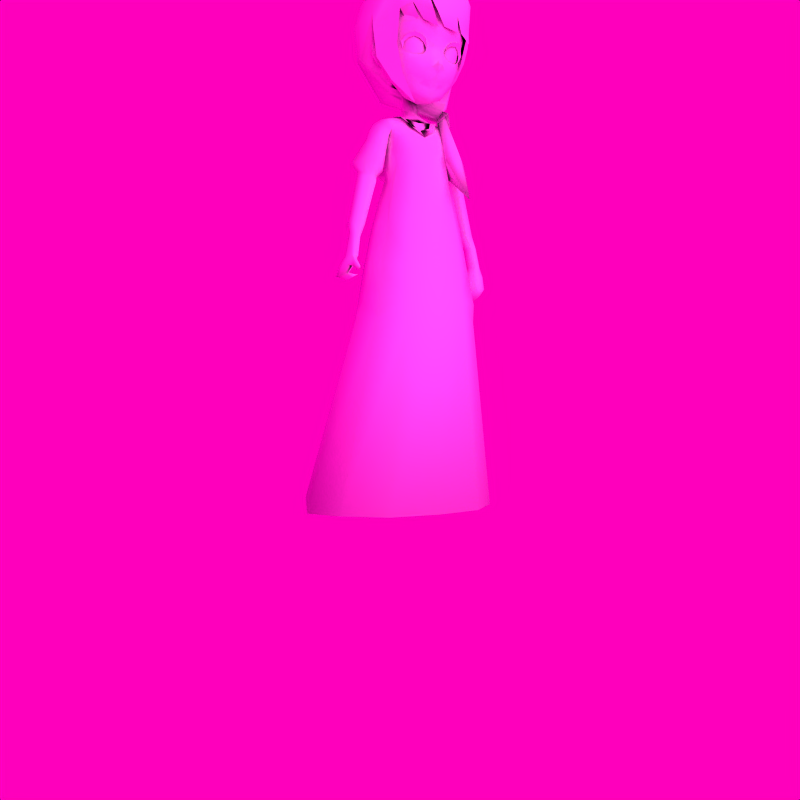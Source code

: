 # Source: char.blend  (saved by Blender 2.59.0; exported with 4.5.12 LTS)
import bpy
from mathutils import Matrix  # noqa: F401  (used for matrix-valued properties, if any)

bpy.ops.wm.read_factory_settings(use_empty=True)
scene = bpy.context.scene
scene.name = 'Scene'

# ---- collections
col_collection_1 = bpy.data.collections.new('Collection 1'); scene.collection.children.link(col_collection_1)
col_collection_2 = bpy.data.collections.new('Collection 2'); scene.collection.children.link(col_collection_2)
col_collection_2.hide_render = True
col_collection_2.hide_viewport = True

# ---- materials (node trees are filled in below, after node groups)
mat_head = bpy.data.materials.new('head')
mat_head.alpha_threshold = 0.0
mat_head.preview_render_type = 'FLAT'
mat_head.diffuse_color = (1.0, 1.0, 1.0, 1.0)
mat_head.roughness = 0.5
mat_head.specular_intensity = 0.0
mat_head.line_color = (0.0, 0.0, 0.0, 1.0)

# ---- material node trees

# ---- world
world_world = bpy.data.worlds.new('World'); scene.world = world_world
world_world.color = (1.0, 0.0, 0.7388)
world_world.use_sun_shadow = False
world_world.sun_shadow_jitter_overblur = 0.0
world_world.cycles.sampling_method = 'MANUAL'
world_world.cycles.sample_map_resolution = 256

# ---- cameras
cam_camera = bpy.data.cameras.new('Camera')
cam_camera.passepartout_alpha = 0.2
cam_camera.clip_end = 99.9
cam_camera.lens = 35.0
cam_camera.ortho_scale = 7.314
cam_camera.display_size = 1.02
cam_camera.show_limits = True
cam_camera.show_passepartout = False
cam_camera.show_safe_areas = True
cam_camera.dof.focus_distance = 0.0
cam_camera.dof.aperture_fstop = 128.0

# ---- lights
light_lamp_002 = bpy.data.lights.new('Lamp.002', 'SUN')
light_lamp_002.transmission_factor = 0.0
light_lamp_002.angle = 1.571
light_lamp_002.energy = 1.0
light_lamp_002.shadow_buffer_clip_start = 0.5
light_lamp_002.shadow_soft_size = 1.0
light_lamp_002.shadow_cascade_max_distance = 1000.0
light_lamp_002.cycles.use_multiple_importance_sampling = False

# ---- meshes
me_player = bpy.data.meshes.new('player')
me_player.from_pydata([(18.94, -1.072, -1.795), (19.07, -0.9486, -1.887), (18.77, -1.052, -1.924), (18.85, -1.08, -1.814), (19.01, -1.026, -1.816), (18.77, -1.03, -1.927), (18.81, -1.035, -1.882), (18.86, -1.04, -1.846), (18.93, -1.031, -1.833), (18.98, -0.9974, -1.852), (19.02, -0.9629, -1.892), (19.02, -0.94, -1.956), (18.99, -0.948, -1.994), (18.77, -1.027, -1.972), (18.8, -1.022, -2.006), (19.04, -0.9356, -1.958), (18.64, -1.15, -1.762), (18.64, -1.184, -1.332), (18.64, -1.097, -2.024), (18.64, -1.124, -2.081), (18.64, -1.054, -2.298), (18.64, -0.613, -2.439), (19.16, -0.6974, -1.822), (19.18, -0.5731, -1.837), (19.04, -0.5566, -2.161), (18.87, -0.6936, -2.391), (19.21, -0.7851, -1.58), (18.98, -1.123, -1.54), (18.64, -1.198, -1.579), (19.07, -0.4226, -2.017), (18.84, -0.4566, -2.227), (18.79, -0.5487, -2.363), (18.64, -1.073, -2.249), (18.94, -0.9252, -2.229), (18.77, -0.9683, -2.324), (18.83, -0.9341, -2.321), (18.94, -0.974, -2.014), (18.75, -1.034, -1.918), (18.95, -1.062, -1.791), (18.73, -1.002, -2.31), (18.77, -1.015, -2.281), (18.71, -0.987, -2.35), (19.04, -0.7023, -2.201), (18.87, -0.7805, -2.405), (18.78, -0.9381, -2.357), (18.74, -0.9692, -2.338), (18.82, -0.9114, -2.381), (18.82, -1.072, -1.819), (18.85, -1.008, -2.02), (18.96, -1.091, -1.687), (18.83, -1.043, -2.07), (18.98, -0.9604, -2.08), (19.08, -0.8573, -2.026), (19.13, -0.8129, -1.85), (19.1, -0.9468, -1.701), (18.73, -1.074, -2.048), (18.81, -1.038, -2.198), (18.73, -1.091, -2.169), (19.17, -0.873, -1.389), (18.98, -1.116, -1.363), (18.74, -1.052, -1.973), (19.19, -0.6231, -2.048), (19.19, -0.586, -2.036), (19.27, -0.6069, -1.852), (19.28, -0.6416, -1.851), (19.25, -0.6026, -1.956), (19.25, -0.5722, -1.952), (19.15, -0.5135, -1.93), (19.23, -0.6819, -1.794), (19.23, -0.636, -1.794), (19.14, -0.5723, -2.051), (19.14, -0.6604, -2.08), (19.19, -0.6443, -1.951), (19.0, -0.8319, -2.226), (18.85, -0.8549, -2.399), (18.64, -0.9182, -2.499), (19.12, -0.6907, -1.959), (19.06, -0.9469, -1.818), (18.67, -1.157, -2.155), (18.61, -1.157, -2.155), (18.16, -0.6907, -1.959), (18.43, -0.8549, -2.399), (18.28, -0.8319, -2.226), (18.1, -0.6443, -1.951), (18.14, -0.6604, -2.08), (18.14, -0.5723, -2.051), (18.05, -0.636, -1.794), (18.05, -0.6819, -1.794), (18.13, -0.5135, -1.93), (18.03, -0.5722, -1.952), (18.03, -0.6026, -1.956), (18.01, -0.6416, -1.851), (18.01, -0.6069, -1.852), (18.09, -0.586, -2.036), (18.09, -0.6231, -2.048), (18.64, -1.079, -1.964), (18.54, -1.052, -1.973), (18.31, -1.116, -1.363), (18.11, -0.873, -1.389), (18.56, -1.091, -2.169), (18.47, -1.038, -2.198), (18.55, -1.074, -2.048), (18.18, -0.9468, -1.701), (18.15, -0.8129, -1.85), (18.21, -0.8573, -2.026), (18.31, -0.9604, -2.08), (18.45, -1.043, -2.07), (18.32, -1.091, -1.687), (18.43, -1.008, -2.02), (18.47, -1.072, -1.819), (18.23, -0.9469, -1.818), (18.64, -0.949, -2.458), (18.46, -0.9114, -2.381), (18.54, -0.9692, -2.338), (18.5, -0.9381, -2.357), (18.64, -0.8914, -2.521), (18.41, -0.7805, -2.405), (18.25, -0.7023, -2.201), (18.64, -0.849, -2.522), (18.64, -0.9747, -2.397), (18.58, -0.987, -2.35), (18.51, -1.015, -2.281), (18.55, -1.002, -2.31), (18.33, -1.062, -1.791), (18.54, -1.034, -1.906), (18.34, -0.974, -2.014), (18.46, -0.9341, -2.321), (18.51, -0.9683, -2.324), (18.34, -0.9252, -2.229), (18.64, -1.093, -2.212), (18.64, -1.002, -2.354), (18.5, -0.5487, -2.363), (18.45, -0.4566, -2.227), (18.21, -0.4226, -2.017), (18.3, -1.123, -1.54), (18.07, -0.7851, -1.58), (18.42, -0.6781, -2.391), (18.24, -0.5566, -2.161), (18.64, -1.165, -2.15), (18.1, -0.5731, -1.837), (18.12, -0.6974, -1.822), (18.64, -1.086, -1.911), (18.48, -1.022, -2.006), (18.51, -1.027, -1.972), (18.3, -0.948, -1.994), (18.26, -0.94, -1.956), (18.26, -0.9629, -1.892), (18.3, -0.9974, -1.852), (18.35, -1.031, -1.833), (18.42, -1.04, -1.846), (18.48, -1.035, -1.882), (18.51, -1.03, -1.927), (18.25, -0.9356, -1.958), (18.27, -1.026, -1.816), (18.43, -1.08, -1.814), (18.51, -1.052, -1.924), (18.22, -0.9486, -1.887), (18.34, -1.072, -1.795), (18.25, -0.9311, -1.913), (18.56, -1.002, -1.995), (18.46, -1.02, -1.926), (18.46, -1.004, -2.024), (18.49, -1.033, -1.84), (18.25, -0.9519, -1.843), (18.26, -0.9103, -1.984), (18.24, -0.8961, -1.897), (18.35, -1.028, -1.812), (18.54, -0.9953, -1.929), (18.34, -0.9644, -2.029), (18.36, -1.005, -1.925), (18.51, -1.003, -2.01), (18.31, -0.974, -1.919), (18.98, -0.974, -1.919), (18.77, -1.003, -2.01), (18.93, -1.005, -1.925), (18.94, -0.9644, -2.029), (18.74, -0.9953, -1.929), (18.93, -1.028, -1.812), (19.05, -0.8961, -1.897), (19.02, -0.9103, -1.984), (19.04, -0.9519, -1.843), (18.8, -1.033, -1.84), (18.82, -1.004, -2.024), (18.82, -1.013, -1.926), (18.73, -1.002, -1.995), (19.03, -0.9311, -1.888), (18.72, -0.3759, -2.453), (18.78, -0.4709, -2.133), (18.74, -0.5323, -2.23), (18.76, -0.3318, -2.594), (18.77, -0.4545, -2.571), (18.75, -0.5722, -2.585), (18.82, -0.3337, -2.654), (18.73, -0.4711, -2.488), (18.64, -0.2479, -2.64), (18.64, -0.3056, -2.453), (18.55, -0.4711, -2.488), (18.64, -0.5747, -2.527), (18.54, -0.5722, -2.585), (18.52, -0.4545, -2.571), (18.64, -0.6335, -2.605), (18.53, -0.3318, -2.594), (18.64, -0.5752, -2.246), (18.54, -0.5323, -2.23), (18.5, -0.4709, -2.133), (18.64, -0.3048, -2.603), (18.57, -0.3759, -2.453), (18.47, -0.3337, -2.654), (18.64, -0.7066, -2.791), (18.64, -0.7893, -2.886), (18.64, -0.6693, -2.684), (18.47, -0.6252, -2.647), (18.64, -1.011, -0.8969), (18.64, -0.06749, -0.9579), (18.64, -1.186, -1.06), (18.64, -0.3099, -0.7899), (18.64, -0.8721, -0.7951), (18.17, -0.002763, -1.519), (18.16, -1.037, -1.56), (17.95, -0.4348, -1.519), (18.22, -0.04701, -1.261), (18.1, -0.9785, -1.261), (18.01, -0.8045, -1.261), (18.32, -0.1728, -0.966), (18.24, -1.022, -1.036), (18.11, -0.8421, -1.024), (18.41, -0.3733, -0.8013), (18.41, -0.9139, -0.8833), (18.35, -0.8423, -0.8447), (17.99, -0.6941, -1.679), (18.03, -0.2911, -1.261), (18.46, 0.04853, -1.261), (18.52, -0.0747, -0.9603), (18.41, 0.1173, -1.519), (18.26, -1.153, -1.507), (18.3, -1.189, -1.313), (18.36, -1.131, -1.059), (18.54, -0.9841, -0.897), (18.17, -0.3456, -0.9779), (17.97, -0.2411, -1.519), (17.98, -0.6933, -1.519), (18.49, -1.263, -1.619), (19.37, -0.4377, -3.527), (19.23, -0.4498, -3.56), (19.32, -0.4239, -3.347), (19.18, -0.5408, -3.467), (19.2, -0.4364, -3.475), (19.25, -0.3896, -3.487), (19.35, -0.4249, -3.439), (19.17, -0.6905, -3.282), (19.07, -0.5281, -3.305), (19.1, -0.3575, -3.315), (19.18, -0.2907, -3.302), (19.37, -0.3272, -3.255), (19.44, -0.4658, -3.221), (19.38, -0.6174, -3.231), (19.26, -0.6896, -3.259), (19.03, -0.6814, -2.749), (19.05, -0.6107, -2.687), (19.06, -0.4645, -2.655), (19.09, -0.2995, -2.766), (19.18, -0.3354, -2.837), (19.21, -0.4383, -2.807), (19.17, -0.5743, -2.791), (19.1, -0.647, -2.798), (19.28, -0.4115, -3.577), (19.17, -0.4351, -3.385), (19.23, -0.3981, -3.371), (19.05, -0.6523, -2.893), (19.0, -0.5157, -2.869), (19.01, -0.3863, -2.881), (19.11, -0.3301, -2.918), (19.2, -0.3575, -2.928), (19.25, -0.4589, -2.932), (19.2, -0.5765, -2.909), (19.12, -0.6355, -2.889), (19.03, -0.6761, -2.829), (19.02, -0.5123, -2.952), (19.05, -0.4235, -2.96), (19.04, -0.305, -2.884), (19.13, -0.3131, -2.775), (19.13, -0.4141, -2.703), (19.1, -0.5699, -2.725), (19.07, -0.6629, -2.759), (19.22, -0.6304, -3.453), (19.4, -0.5073, -3.414), (19.36, -0.5776, -3.42), (19.29, -0.6231, -3.435), (19.36, -0.6271, -3.99), (19.35, -0.5501, -4.007), (19.37, -0.4789, -4.012), (19.4, -0.4534, -4.008), (19.49, -0.4744, -3.985), (19.52, -0.524, -3.97), (19.49, -0.5839, -3.97), (19.42, -0.6178, -3.981), (19.35, -0.5619, -3.36), (19.39, -0.494, -3.337), (19.35, -0.4225, -3.329), (19.28, -0.5974, -3.372), (19.21, -0.6097, -3.389), (19.22, -0.3771, -3.342), (19.16, -0.5222, -3.389), (19.16, -0.4312, -3.372), (18.98, -0.6809, -2.75), (19.47, -0.6691, -4.379), (19.56, -0.6533, -4.379), (19.57, -0.5006, -4.379), (19.47, -0.5048, -4.379), (19.51, -0.686, -4.379), (19.51, -0.4779, -4.379), (19.58, -0.5801, -4.379), (19.45, -0.5894, -4.379), (19.43, -0.6419, -4.149), (19.48, -0.6546, -4.138), (19.52, -0.5118, -4.135), (19.47, -0.4915, -4.149), (19.43, -0.5207, -4.157), (19.41, -0.581, -4.157), (19.52, -0.6256, -4.13), (19.54, -0.5708, -4.129), (18.95, -0.6048, -2.657), (18.94, -0.4575, -2.609), (18.97, -0.3067, -2.684), (19.01, -0.3544, -3.004), (19.01, -0.5156, -3.082), (19.02, -0.694, -2.946), (18.82, -0.3337, -2.647), (18.85, -0.4575, -2.606), (18.98, -0.2619, -2.863), (18.77, -0.6906, -2.737), (19.36, -0.5872, -4.893), (19.12, -0.3227, -3.977), (19.18, -0.5622, -4.001), (19.15, -0.8099, -3.982), (19.28, -0.1674, -5.101), (19.43, -0.5284, -5.101), (19.32, -0.8481, -5.101), (19.2, -0.2461, -4.511), (19.03, -1.065, -5.101), (18.89, 0.03679, -5.101), (18.85, -0.03205, -4.893), (18.85, -0.08735, -4.511), (18.91, -0.228, -3.988), (18.85, -0.2455, -3.08), (18.87, -0.8052, -2.902), (18.95, -0.9913, -3.959), (19.0, -1.031, -4.511), (19.0, -1.074, -4.893), (18.84, -0.7046, -2.756), (18.87, -0.927, -3.298), (19.01, -0.7531, -3.252), (19.0, -0.5745, -3.462), (18.97, -0.4208, -3.318), (18.83, -0.3262, -3.347), (18.88, -0.8921, -3.091), (19.04, -0.7358, -3.091), (18.82, -0.6252, -2.647), (18.52, -0.6906, -2.737), (18.64, -0.2479, -2.633), (18.41, -0.8921, -3.091), (18.24, -0.7358, -3.091), (18.64, -0.9136, -3.067), (18.64, -0.3517, -3.297), (18.46, -0.3262, -3.347), (18.31, -0.4208, -3.318), (18.28, -0.5745, -3.462), (18.28, -0.7531, -3.252), (18.42, -0.927, -3.298), (18.64, -0.9234, -3.216), (18.44, -0.7046, -2.756), (18.28, -1.074, -4.893), (18.33, -0.9913, -3.959), (18.42, -0.8052, -2.902), (18.44, -0.2455, -3.08), (18.38, -0.228, -3.988), (18.43, -0.03205, -4.893), (18.39, 0.03679, -5.101), (18.25, -1.065, -5.101), (18.64, -1.089, -4.511), (18.08, -0.2461, -4.511), (18.64, -1.116, -5.101), (17.97, -0.8481, -5.101), (17.86, -0.5284, -5.101), (18.01, -0.1674, -5.101), (18.64, 0.0695, -5.101), (18.64, -1.046, -3.951), (18.13, -0.8099, -3.982), (18.1, -0.5622, -4.001), (18.16, -0.3227, -3.977), (18.64, -0.2359, -3.986), (18.64, -0.2641, -3.017), (18.03, -0.2117, -4.893), (17.98, -0.8772, -4.893), (18.64, -1.131, -4.893), (18.44, -0.4575, -2.606), (18.47, -0.3337, -2.647), (18.27, -0.694, -2.949), (18.28, -0.5156, -3.082), (18.28, -0.3544, -3.006), (18.33, -0.6048, -2.66), (17.91, -0.4377, -3.527), (18.05, -0.4498, -3.56), (17.96, -0.4239, -3.347), (18.11, -0.5408, -3.467), (18.09, -0.4364, -3.475), (18.03, -0.3896, -3.487), (17.94, -0.4249, -3.439), (18.12, -0.6905, -3.282), (18.21, -0.5281, -3.305), (18.18, -0.3575, -3.315), (18.11, -0.2907, -3.302), (17.92, -0.3272, -3.255), (17.84, -0.4658, -3.221), (17.91, -0.6174, -3.231), (18.02, -0.6896, -3.259), (18.25, -0.6814, -2.749), (18.24, -0.6107, -2.687), (18.22, -0.4645, -2.655), (18.2, -0.2995, -2.766), (18.11, -0.3354, -2.837), (18.08, -0.4383, -2.807), (18.12, -0.5743, -2.791), (18.18, -0.647, -2.798), (18.01, -0.4115, -3.577), (18.11, -0.4351, -3.385), (18.06, -0.3981, -3.371), (18.23, -0.6523, -2.893), (18.28, -0.5157, -2.869), (18.28, -0.3863, -2.881), (18.18, -0.3301, -2.918), (18.08, -0.3575, -2.928), (18.03, -0.4589, -2.932), (18.08, -0.5765, -2.909), (18.16, -0.6355, -2.889), (18.25, -0.6761, -2.829), (18.27, -0.5123, -2.952), (18.23, -0.4235, -2.96), (18.24, -0.305, -2.884), (18.15, -0.3131, -2.775), (18.15, -0.4141, -2.703), (18.18, -0.5699, -2.725), (18.21, -0.6629, -2.759), (18.07, -0.6304, -3.453), (17.88, -0.5073, -3.414), (17.92, -0.5776, -3.42), (17.99, -0.6231, -3.435), (17.92, -0.6271, -3.99), (17.91, -0.4789, -4.012), (17.89, -0.4534, -4.008), (17.8, -0.4744, -3.985), (17.76, -0.524, -3.97), (17.79, -0.5839, -3.97), (17.86, -0.6178, -3.981), (17.93, -0.5619, -3.36), (17.89, -0.494, -3.337), (17.94, -0.4225, -3.329), (18.0, -0.5974, -3.372), (18.08, -0.6097, -3.389), (18.06, -0.3771, -3.342), (18.13, -0.5222, -3.389), (18.13, -0.4312, -3.372), (18.31, -0.6809, -2.753), (18.3, -0.2619, -2.865), (18.31, -0.3067, -2.686), (18.34, -0.4575, -2.609), (17.81, -0.6546, -4.138), (17.76, -0.5118, -4.135), (17.77, -0.6256, -4.13), (17.75, -0.5708, -4.129), (19.29, -0.5753, -4.511), (19.25, -0.8336, -4.511), (18.64, -0.09571, -4.511), (18.29, -1.031, -4.511), (18.03, -0.8336, -4.511), (17.99, -0.5753, -4.511), (18.43, -0.08735, -4.511), (19.25, -0.2117, -4.893), (19.31, -0.8772, -4.893), (18.64, -0.0401, -4.893), (17.92, -0.5872, -4.893), (18.53, -1.263, -1.598), (19.3, -0.6933, -1.519), (19.31, -0.2414, -1.519), (19.12, -0.347, -0.9709), (18.74, -0.9841, -0.897), (18.92, -1.131, -1.059), (18.98, -1.207, -1.313), (18.83, -1.227, -1.586), (18.77, -0.0747, -0.9603), (18.82, 0.04853, -1.261), (18.88, 0.1173, -1.519), (19.26, -0.2919, -1.261), (19.29, -0.772, -1.679), (18.93, -0.8423, -0.8447), (18.87, -0.9139, -0.8833), (18.87, -0.375, -0.7927), (19.17, -0.8421, -1.024), (19.04, -1.022, -1.036), (18.97, -0.1728, -0.966), (19.27, -0.8045, -1.261), (19.19, -0.9785, -1.261), (19.06, -0.114, -1.261), (19.34, -0.4348, -1.519), (19.12, -1.037, -1.56), (19.12, -0.06976, -1.519), (18.64, 0.1696, -1.519), (18.64, 0.12, -1.261), (18.41, -1.248, -1.393), (18.41, -1.145, -1.669), (18.57, -1.209, -1.742), (18.68, -1.171, -1.706), (18.89, -1.153, -1.724), (18.24, -0.9974, -1.621), (18.35, -1.144, -1.664), (18.97, -1.095, -1.692), (19.15, -0.9974, -1.739), (18.1, -0.486, -2.061), (18.36, -0.5147, -2.095), (19.18, -0.5717, -2.061), (18.92, -0.5147, -2.095), (18.99, -0.6556, -2.472), (17.97, -0.4101, -1.968), (18.01, -0.2556, -1.879), (19.33, -0.2548, -1.882), (19.31, -0.4101, -1.968), (18.99, -0.6001, -2.611), (18.38, -0.4205, -2.205), (18.52, -0.3251, -2.216), (18.42, -0.3295, -2.259), (18.76, -0.4738, -2.358), (19.09, -0.5798, -2.332), (19.14, -0.5207, -2.377), (18.64, 0.204, -1.747), (18.03, -0.7088, -2.026), (18.18, -0.9395, -1.921), (19.1, -0.9819, -1.75), (19.26, -0.7324, -1.854), (18.02, -0.5034, -1.261), (18.14, -0.5606, -0.9906), (19.14, -0.5606, -0.9906), (19.26, -0.5034, -1.261), (18.95, -0.5872, -0.8118), (18.33, -0.5872, -0.8118), (18.12, -0.03048, -1.822), (18.37, 0.1509, -1.767), (18.92, 0.1509, -1.767), (19.16, -0.09747, -1.822), (19.15, -0.2831, -2.433), (18.87, 0.1057, -2.248), (18.45, -0.04574, -2.278), (18.94, -0.6281, -2.57), (19.03, -0.6281, -2.57), (17.87, -0.581, -4.157), (17.86, -0.5207, -4.157), (17.82, -0.4915, -4.149), (17.85, -0.6419, -4.149), (17.83, -0.5894, -4.379), (17.7, -0.5801, -4.379), (17.77, -0.4779, -4.379), (17.78, -0.686, -4.379), (17.81, -0.5048, -4.379), (17.72, -0.5006, -4.379), (17.73, -0.6533, -4.379), (17.81, -0.6691, -4.379), (17.93, -0.5501, -4.007), (18.8, -1.073, -1.854), (18.49, -1.073, -1.854), (17.79, -0.5894, -4.49), (17.74, -0.6691, -4.49), (17.72, -0.4595, -4.49), (17.78, -0.4864, -4.49), (17.73, -0.686, -4.49), (17.68, -0.6533, -4.49), (17.65, -0.5801, -4.49), (17.66, -0.4821, -4.49), (17.76, -0.8203, -4.524), (17.76, -0.8203, -4.569), (17.74, -0.8068, -4.563), (17.74, -0.8068, -4.518), (17.75, -0.7646, -4.448), (17.75, -0.7646, -4.535), (17.71, -0.7388, -4.523), (17.71, -0.7388, -4.436), (17.71, -0.592, -4.578), (17.67, -0.6992, -4.593), (17.7, -0.4501, -4.582), (17.67, -0.414, -4.594), (17.65, -0.7219, -4.603), (17.64, -0.678, -4.603), (17.62, -0.5794, -4.613), (17.63, -0.4445, -4.609), (17.77, -0.6499, -4.598), (17.78, -0.5878, -4.59), (17.77, -0.4792, -4.598), (17.76, -0.4582, -4.617), (17.76, -0.6631, -4.614), (17.74, -0.6376, -4.638), (17.73, -0.5805, -4.649), (17.74, -0.4759, -4.642), (17.83, -0.5201, -4.591), (17.83, -0.5841, -4.591), (17.83, -0.6438, -4.589), (19.61, -0.4379, -4.498), (19.51, -0.3978, -4.498), (19.63, -0.5787, -4.498), (19.43, -0.7046, -4.498), (19.5, -0.7345, -4.498), (19.43, -0.4453, -4.498), (19.4, -0.5952, -4.498), (19.59, -0.6767, -4.498), (19.51, -0.3978, -4.656), (19.61, -0.4379, -4.656), (19.63, -0.5787, -4.711), (19.5, -0.7661, -4.656), (19.43, -0.7363, -4.656), (19.43, -0.4453, -4.656), (19.4, -0.5952, -4.711), (19.59, -0.7083, -4.656), (19.51, -0.7223, -4.74), (19.52, -0.5869, -4.795), (19.52, -0.4416, -4.74), (18.99, -1.01, -3.078), (19.16, -0.8812, -3.197), (18.82, -0.991, -3.197), (18.99, -0.7509, -3.335), (18.99, -1.246, -3.704), (19.17, -0.6984, -2.066), (19.09, -0.8835, -2.015), (18.27, -0.9173, -2.243), (18.19, -0.7883, -2.295), (18.42, -0.944, -2.57), (19.06, -0.6327, -2.241), (18.32, -0.1741, -2.823), (18.64, -0.2337, -2.813), (18.97, -0.1741, -2.823), (18.86, -0.005892, -3.159), (18.64, -0.1837, -3.149), (18.43, -0.005892, -3.159), (18.64, 0.02349, -3.287), (18.64, -0.004196, -3.349), (18.37, -0.03923, -3.196), (18.92, -0.03923, -3.196), (19.02, -0.1975, -2.78), (18.26, -0.1975, -2.78), (18.64, -0.2681, -2.99), (18.64, -0.1776, -3.265), (18.64, -0.07486, -3.331), (19.09, -0.6768, -2.66), (18.89, -0.6768, -2.66), (18.99, -0.5946, -2.69), (18.99, -0.7939, -2.543), (18.43, -0.3241, -2.638), (18.4, -0.4455, -2.589), (18.49, -0.7748, -2.794), (18.9, -0.6454, -2.637), (18.79, -0.7748, -2.794), (18.89, -0.4455, -2.589), (18.85, -0.3241, -2.638), (18.38, -0.6454, -2.637), (18.64, -0.805, -2.898), (18.64, -0.4233, -2.113), (18.64, 0.8902, -7.313), (17.64, 0.4877, -7.313), (17.4, -0.1258, -7.434), (17.57, -0.6692, -7.41), (18.64, -1.124, -7.41), (18.02, -1.038, -7.41), (18.25, 0.8346, -7.313), (19.04, 0.8346, -7.313), (19.26, -1.038, -7.41), (19.71, -0.6692, -7.41), (19.88, -0.1258, -7.434), (19.64, 0.4877, -7.313), (18.64, -0.2097, -0.5827), (18.64, -1.085, -0.5827), (18.4, -0.2887, -0.5827), (18.34, -0.9525, -0.5827), (18.25, -0.7918, -0.5827), (18.55, -0.2227, -0.5827), (18.46, -1.038, -0.5827), (18.29, -0.4236, -0.5827), (18.99, -0.4246, -0.5827), (18.83, -1.038, -0.5827), (18.73, -0.2227, -0.5827), (19.03, -0.7918, -0.5827), (18.95, -0.9525, -0.5827), (18.88, -0.2887, -0.5827), (18.24, -0.5831, -0.5827), (19.05, -0.5831, -0.5827), (19.13, -0.5703, -0.4961), (18.16, -0.5703, -0.4961), (18.93, -0.2177, -0.4961), (19.01, -1.013, -0.4961), (19.11, -0.8204, -0.4961), (18.75, -0.1386, -0.4961), (18.86, -1.115, -0.4961), (19.06, -0.3805, -0.4961), (18.22, -0.3792, -0.4961), (18.42, -1.115, -0.4961), (18.53, -0.1386, -0.4961), (18.17, -0.8204, -0.4961), (18.28, -1.013, -0.4961), (18.35, -0.2177, -0.4961), (18.64, -1.172, -0.4961), (18.64, -0.1231, -0.4961), (18.64, -0.1927, -0.4961), (18.64, -1.102, -0.4961), (18.39, -0.2748, -0.4961), (18.32, -0.9644, -0.4961), (18.23, -0.7974, -0.4961), (18.55, -0.2062, -0.4961), (18.45, -1.053, -0.4961), (18.28, -0.4149, -0.4961), (19.01, -0.416, -0.4961), (18.83, -1.053, -0.4961), (18.74, -0.2062, -0.4961), (19.05, -0.7974, -0.4961), (18.96, -0.9644, -0.4961), (18.89, -0.2748, -0.4961), (18.22, -0.5806, -0.4961), (19.06, -0.5806, -0.4961)], [], [(152, 144, 145), (12, 15, 11), (142, 106, 101), (55, 50, 14), (50, 48, 14), (142, 108, 106), (142, 101, 96), (60, 55, 14), (5, 2, 13), (155, 151, 143), (113, 120, 122), (127, 113, 122), (45, 39, 41), (130, 20, 122, 120), (130, 41, 39, 20), (45, 34, 39), (146, 156, 152, 145), (25, 118, 21, 31), (65, 66, 63, 64), (77, 54, 49, 38), (24, 25, 31, 30), (27, 26, 58, 59), (59, 17, 28, 27), (25, 43, 115, 118), (39, 40, 32, 20), (119, 44, 45, 41), (55, 60, 95, 18), (34, 35, 40, 39), (48, 50, 51, 36), (141, 37, 47, 16), (119, 41, 130), (43, 25, 24, 42), (30, 29, 24), (115, 43, 74, 75), (43, 42, 73, 74), (45, 44, 35, 34), (33, 35, 44, 46), (111, 46, 44, 119), (56, 33, 51, 50), (76, 22, 53, 52), (54, 53, 22, 26), (49, 54, 26, 27), (19, 57, 55, 18), (56, 57, 32, 40), (33, 56, 40, 35), (32, 57, 129), (57, 56, 50, 55), (49, 27, 28, 16), (141, 95, 60, 37), (16, 47, 38, 49), (42, 24, 70, 71), (67, 23, 69), (23, 22, 68, 69), (22, 76, 72, 68), (61, 62, 66, 65), (24, 67, 70), (24, 29, 67), (69, 68, 64, 63), (67, 69, 63, 66), (70, 67, 66, 62), (71, 70, 62, 61), (65, 64, 68, 72), (65, 72, 71, 61), (72, 76, 42, 71), (52, 51, 33, 73), (74, 73, 33, 46), (75, 74, 46, 111), (42, 76, 52, 73), (7, 8, 38), (7, 38, 47), (6, 7, 47), (6, 47, 37), (5, 6, 37), (13, 37, 60), (13, 5, 37), (13, 60, 14), (12, 51, 52), (12, 36, 51), (9, 77, 38), (8, 9, 38), (9, 10, 77), (11, 52, 53), (11, 12, 52), (11, 53, 77), (10, 11, 77), (53, 54, 77), (566, 2, 5, 6), (1, 4, 9, 10), (4, 0, 8, 9), (0, 3, 7, 8), (57, 19, 78), (78, 19, 138), (78, 129, 57), (138, 129, 78), (138, 79, 129), (79, 99, 129), (79, 138, 19), (99, 79, 19), (157, 148, 149, 154), (148, 157, 153, 147), (156, 146, 147, 153), (567, 150, 151, 155), (103, 110, 102), (146, 110, 145), (145, 110, 103), (145, 104, 144), (145, 103, 104), (147, 110, 146), (148, 123, 147), (147, 123, 110), (144, 105, 125), (144, 104, 105), (143, 142, 96), (143, 124, 151), (143, 96, 124), (151, 124, 150), (150, 124, 109), (150, 109, 149), (149, 109, 123), (149, 123, 148), (117, 82, 104, 80), (75, 111, 112, 81), (81, 112, 128, 82), (104, 82, 128, 105), (83, 84, 117, 80), (90, 94, 84, 83), (90, 83, 87, 91), (84, 94, 93, 85), (85, 93, 89, 88), (88, 89, 92, 86), (86, 92, 91, 87), (137, 88, 133), (137, 85, 88), (94, 90, 89, 93), (140, 87, 83, 80), (139, 86, 87, 140), (88, 86, 139), (117, 84, 85, 137), (16, 107, 123, 109), (141, 124, 96, 95), (107, 16, 28, 134), (99, 101, 106, 100), (32, 129, 99), (128, 126, 121, 100), (100, 121, 32, 99), (19, 18, 101, 99), (107, 134, 135, 102), (102, 135, 140, 103), (80, 104, 103, 140), (100, 106, 105, 128), (111, 119, 114, 112), (128, 112, 114, 126), (113, 127, 126, 114), (116, 81, 82, 117), (115, 75, 81, 116), (132, 137, 133), (116, 117, 137, 136), (119, 130, 120), (141, 16, 109, 124), (108, 125, 105, 106), (127, 122, 121, 126), (101, 18, 95, 96), (119, 120, 113, 114), (122, 20, 32, 121), (136, 118, 115, 116), (97, 134, 28, 17), (134, 97, 98, 135), (137, 132, 131, 136), (110, 123, 107, 102), (90, 91, 92, 89), (136, 131, 21, 118), (158, 163, 165), (164, 158, 165), (160, 167, 162), (160, 169, 161), (169, 168, 161), (166, 169, 160), (166, 160, 162), (167, 160, 159), (169, 164, 168), (166, 163, 169), (161, 170, 160), (170, 159, 160), (169, 171, 164), (171, 158, 164), (158, 171, 163), (171, 169, 163), (172, 180, 174), (185, 180, 172), (179, 185, 172), (174, 179, 172), (173, 183, 184), (182, 183, 173), (177, 174, 180), (174, 175, 179), (176, 184, 183), (177, 181, 183), (177, 183, 174), (174, 182, 175), (183, 182, 174), (183, 181, 176), (178, 185, 179), (185, 178, 180), (197, 193, 187, 188), (200, 210, 357, 191), (192, 189, 190, 328), (191, 357, 328, 190), (194, 205, 189, 192), (200, 191, 193, 197), (191, 190, 186, 193), (195, 186, 190, 189), (205, 195, 189), (197, 188, 202), (193, 186, 187), (196, 204, 206), (197, 202, 203), (205, 201, 195), (195, 201, 199, 206), (198, 196, 206, 199), (200, 197, 196, 198), (194, 207, 201, 205), (198, 199, 395, 211), (207, 395, 199, 201), (200, 198, 211, 210), (197, 203, 204, 196), (209, 208, 330), (208, 210, 357, 330), (208, 358, 211, 210), (209, 358, 208), (220, 223, 232, 231), (508, 214, 236, 235), (221, 224, 225, 222), (223, 226, 215, 232), (214, 212, 237, 236), (224, 227, 228, 225), (231, 507, 506, 233), (232, 213, 507, 231), (235, 221, 218, 234), (236, 224, 221, 235), (237, 227, 224, 236), (216, 228, 227, 237), (220, 230, 238, 223), (239, 230, 220, 217), (217, 220, 231, 233), (241, 508, 235), (234, 241, 235), (248, 285, 242), (242, 265, 247, 248), (246, 247, 265, 243), (245, 246, 243), (245, 266, 246), (266, 267, 247, 246), (267, 244, 248, 247), (244, 285, 248), (300, 299, 256, 249), (249, 250, 302, 300), (250, 251, 303, 302), (251, 252, 301, 303), (252, 253, 298, 301), (253, 254, 297, 298), (254, 255, 296, 297), (255, 256, 299, 296), (304, 326, 276, 257), (321, 304, 257, 258), (258, 259, 322, 321), (323, 322, 259, 260), (329, 323, 260, 279), (279, 261, 272, 271), (261, 262, 273, 272), (262, 263, 274, 273), (263, 264, 275, 274), (264, 276, 268, 275), (295, 288, 313, 314), (288, 289, 318, 313), (289, 290, 317, 318), (290, 291, 316, 317), (291, 292, 315, 316), (292, 293, 320, 315), (293, 294, 319, 320), (294, 295, 314, 319), (249, 256, 275, 268), (268, 269, 250, 249), (269, 270, 251, 250), (270, 271, 252, 251), (271, 272, 253, 252), (272, 273, 254, 253), (273, 274, 255, 254), (274, 275, 256, 255), (283, 276, 264), (276, 277, 269, 268), (277, 278, 270, 269), (278, 279, 271, 270), (279, 280, 261), (280, 281, 262, 261), (281, 282, 263, 262), (282, 283, 264, 263), (299, 300, 284, 287), (300, 302, 245, 284), (302, 303, 266, 245), (303, 301, 267, 266), (301, 298, 244, 267), (298, 297, 285, 244), (297, 296, 286, 285), (296, 299, 287, 286), (287, 284, 288, 295), (284, 245, 289, 288), (245, 243, 290, 289), (243, 265, 291, 290), (292, 291, 265, 242), (242, 285, 293, 292), (285, 286, 294, 293), (286, 287, 295, 294), (258, 257, 283, 282), (259, 258, 282, 281), (260, 259, 281, 280), (279, 260, 280), (257, 276, 283), (326, 325, 277, 276), (324, 329, 279, 278), (325, 324, 278, 277), (305, 309, 314, 313), (307, 310, 316, 315), (308, 312, 318, 317), (306, 311, 320, 319), (309, 306, 319, 314), (310, 308, 317, 316), (311, 307, 315, 320), (312, 305, 313, 318), (348, 478, 471, 347), (357, 321, 322, 328), (328, 322, 323, 327), (342, 338, 477, 341), (331, 477, 338, 470), (478, 331, 470, 471), (329, 635, 327, 323), (345, 326, 304, 349), (344, 324, 353, 354), (356, 325, 326), (355, 326, 345), (341, 477, 335, 340), (336, 335, 477, 331), (337, 336, 331, 478), (348, 339, 337, 478), (479, 341, 340, 385), (472, 342, 341, 479), (391, 344, 354, 363), (634, 635, 344, 391), (355, 369, 350), (394, 348, 347, 379), (381, 339, 348, 394), (349, 304, 321, 357), (386, 346, 350, 369), (346, 334, 351, 350), (334, 333, 352, 351), (333, 332, 353, 352), (354, 353, 332, 343), (363, 354, 343, 390), (209, 355, 345), (356, 355, 351), (356, 352, 325), (351, 352, 356), (351, 355, 350), (356, 326, 355), (362, 355, 209), (355, 362, 369), (209, 345, 349, 330), (357, 330, 349), (329, 324, 344, 635), (463, 633, 374, 399), (211, 370, 358), (209, 358, 370, 373), (360, 369, 362), (362, 209, 360), (361, 360, 397), (367, 368, 360), (367, 361, 366), (361, 398, 366), (361, 367, 360), (209, 373, 360), (363, 390, 375, 364), (364, 375, 389, 365), (388, 366, 365, 389), (387, 367, 366, 388), (372, 368, 367, 387), (386, 369, 368, 372), (370, 211, 400, 462), (381, 394, 371, 378), (394, 379, 473, 371), (360, 368, 369), (634, 391, 374, 633), (391, 363, 364, 374), (472, 479, 376, 476), (479, 385, 377, 376), (371, 393, 382, 378), (382, 393, 480, 383), (383, 480, 392, 384), (376, 377, 384, 392), (360, 373, 397), (361, 397, 398), (374, 364, 365, 399), (373, 370, 462, 397), (463, 464, 396, 633), (393, 474, 475, 480), (480, 475, 380, 392), (476, 376, 392, 380), (395, 396, 464, 465), (211, 395, 465, 400), (371, 473, 474, 393), (407, 401, 444), (401, 407, 406, 424), (405, 402, 424, 406), (404, 402, 405), (404, 405, 425), (425, 405, 406, 426), (426, 406, 407, 403), (403, 407, 444), (458, 408, 415, 457), (408, 458, 460, 409), (409, 460, 461, 410), (410, 461, 459, 411), (411, 459, 456, 412), (412, 456, 455, 413), (413, 455, 454, 414), (414, 454, 457, 415), (462, 416, 435, 397), (400, 417, 416, 462), (417, 400, 465, 418), (464, 419, 418, 465), (463, 438, 419, 464), (438, 430, 431, 420), (420, 431, 432, 421), (421, 432, 433, 422), (422, 433, 434, 423), (423, 434, 427, 435), (453, 466, 556, 447), (447, 556, 553, 565), (565, 553, 554, 448), (448, 554, 555, 449), (449, 555, 467, 450), (450, 467, 469, 451), (451, 469, 468, 452), (452, 468, 466, 453), (408, 427, 434, 415), (427, 408, 409, 428), (428, 409, 410, 429), (429, 410, 411, 430), (430, 411, 412, 431), (431, 412, 413, 432), (432, 413, 414, 433), (433, 414, 415, 434), (442, 423, 435), (435, 427, 428, 436), (436, 428, 429, 437), (437, 429, 430, 438), (438, 420, 439), (439, 420, 421, 440), (440, 421, 422, 441), (441, 422, 423, 442), (457, 446, 443, 458), (458, 443, 404, 460), (460, 404, 425, 461), (461, 425, 426, 459), (459, 426, 403, 456), (456, 403, 444, 455), (455, 444, 445, 454), (454, 445, 446, 457), (446, 453, 447, 443), (443, 447, 565, 404), (404, 565, 448, 402), (402, 448, 449, 424), (450, 401, 424, 449), (401, 450, 451, 444), (444, 451, 452, 445), (445, 452, 453, 446), (417, 441, 442, 416), (418, 440, 441, 417), (419, 439, 440, 418), (438, 439, 419), (416, 442, 435), (397, 435, 436, 398), (399, 437, 438, 463), (398, 436, 437, 399), (332, 338, 342, 343), (338, 332, 333, 470), (470, 333, 334, 471), (471, 334, 346, 347), (343, 342, 472, 390), (347, 346, 386, 379), (379, 386, 372, 473), (390, 472, 476, 375), (473, 372, 387, 474), (474, 387, 388, 475), (475, 388, 389, 380), (375, 476, 380, 389), (213, 232, 215), (212, 216, 237), (212, 485, 216), (213, 215, 489), (488, 487, 481), (481, 487, 508), (505, 491, 490, 502), (483, 505, 502, 492), (502, 499, 484, 492), (216, 485, 495, 494), (485, 486, 498, 495), (486, 487, 501, 498), (487, 488, 504, 501), (489, 490, 507, 213), (490, 491, 506, 507), (498, 497, 494, 495), (214, 486, 485, 212), (499, 489, 215, 496), (501, 500, 497, 498), (508, 487, 486, 214), (502, 490, 489, 499), (218, 221, 229), (493, 501, 504), (223, 238, 226), (499, 496, 484), (241, 234, 509, 510), (488, 481, 511, 512), (234, 218, 513, 514), (504, 488, 515, 516), (229, 240, 517, 518), (482, 493, 520, 519), (219, 239, 523, 522), (239, 217, 544, 523), (505, 483, 524, 547), (483, 503, 525, 524), (231, 490, 507), (522, 529, 527, 517), (517, 527, 528, 518), (527, 521, 528), (523, 529, 522), (544, 529, 523), (520, 530, 531, 519), (530, 521, 531), (519, 531, 532, 525), (525, 532, 524), (491, 546, 533, 506), (506, 533, 545, 233), (229, 534, 535, 218), (504, 536, 537, 493), (225, 539, 538, 222), (539, 238, 230, 538), (500, 541, 540, 497), (541, 492, 484, 540), (542, 215, 216), (494, 542, 216), (542, 496, 215), (543, 216, 215), (226, 543, 215), (543, 228, 216), (494, 497, 540, 542), (484, 496, 542, 540), (226, 238, 539, 543), (225, 228, 543, 539), (482, 503, 541, 500), (483, 492, 541, 503), (501, 493, 482, 500), (240, 229, 221, 222), (240, 222, 538, 219), (239, 219, 538, 230), (233, 545, 544, 217), (505, 547, 546, 491), (546, 548, 549, 533), (548, 552, 526, 549), (533, 549, 550, 545), (549, 526, 551, 550), (529, 550, 551, 521), (548, 532, 521, 552), (557, 553, 556, 564), (558, 469, 467, 562), (559, 555, 554, 561), (560, 466, 468, 563), (563, 468, 469, 558), (561, 554, 553, 557), (562, 467, 555, 559), (564, 556, 466, 560), (10, 11, 15, 1), (6, 7, 3, 566), (150, 567, 154, 149), (557, 564, 569, 568), (559, 561, 571, 570), (563, 558, 574, 573), (561, 557, 568, 571), (564, 560, 572, 569), (558, 562, 575, 574), (562, 559, 570, 575), (576, 579, 578, 577), (560, 580, 581, 572), (580, 576, 577, 581), (572, 581, 582, 573), (581, 577, 578, 582), (573, 582, 583, 563), (582, 578, 579, 583), (563, 583, 580, 560), (583, 579, 576, 580), (568, 569, 585, 584), (570, 571, 586, 587), (572, 573, 589, 588), (573, 574, 590, 589), (571, 568, 584, 586), (569, 572, 588, 585), (574, 575, 591, 590), (575, 570, 587, 591), (584, 585, 592, 593), (587, 586, 594, 595), (588, 589, 597, 596), (589, 590, 598, 597), (586, 584, 593, 594), (585, 588, 596, 592), (590, 591, 599, 598), (591, 587, 595, 599), (594, 600, 595), (600, 599, 595), (593, 601, 600, 594), (601, 598, 599, 600), (597, 602, 596), (602, 592, 596), (592, 602, 601, 593), (602, 597, 598, 601), (310, 307, 603, 604), (307, 311, 605, 603), (309, 305, 606, 607), (312, 308, 608, 609), (311, 306, 610, 605), (306, 309, 607, 610), (308, 310, 604, 608), (305, 312, 609, 606), (604, 603, 612, 611), (603, 605, 613, 612), (607, 606, 615, 614), (609, 608, 616, 617), (605, 610, 618, 613), (610, 607, 614, 618), (608, 604, 611, 616), (606, 609, 617, 615), (615, 619, 614), (619, 618, 614), (618, 619, 620, 613), (619, 615, 617, 620), (612, 621, 611), (621, 616, 611), (613, 620, 621, 612), (620, 617, 616, 621), (521, 551, 624, 622), (526, 552, 623, 625), (551, 526, 625, 624), (552, 521, 622, 623), (623, 622, 626), (624, 625, 626), (625, 623, 626), (622, 624, 626), (527, 529, 521), (531, 521, 532), (537, 536, 628, 627), (535, 534, 630, 629), (629, 630, 631), (627, 628, 632), (327, 635, 634, 359), (359, 634, 633, 396), (634, 637, 638, 633), (635, 636, 637, 634), (636, 639, 637), (637, 639, 638), (639, 636, 642, 640), (638, 639, 640, 641), (636, 635, 643, 642), (633, 638, 641, 644), (396, 633, 644, 652), (635, 327, 658, 643), (644, 641, 646, 645), (642, 643, 645, 646), (641, 640, 647, 646), (640, 642, 646, 647), (521, 552, 648, 651), (551, 521, 651, 649), (552, 526, 650, 648), (526, 551, 649, 650), (208, 660, 654, 358), (211, 659, 654, 358), (330, 656, 655, 357), (208, 660, 656, 330), (395, 653, 659, 211), (396, 652, 653, 395), (357, 655, 657, 328), (328, 657, 658, 327), (503, 482, 525), (482, 519, 525), (240, 219, 522), (240, 522, 517), (547, 548, 546), (524, 532, 548), (524, 548, 547), (545, 550, 544), (550, 529, 544), (195, 206, 204, 661), (186, 195, 661, 187), (366, 398, 399), (365, 366, 399), (324, 352, 353), (324, 325, 352), (385, 340, 669, 662), (339, 381, 666, 670), (384, 377, 668, 663), (378, 382, 665, 667), (377, 385, 662, 668), (381, 378, 667, 666), (383, 384, 663, 664), (382, 383, 664, 665), (336, 337, 671, 672), (335, 336, 672, 673), (337, 339, 670, 671), (340, 335, 673, 669), (670, 666, 662, 669), (668, 662, 666, 667), (668, 667, 665, 663), (665, 664, 663), (673, 672, 671), (673, 671, 670, 669), (685, 689, 690, 694), (682, 697, 690, 689), (681, 688, 691, 698), (678, 701, 691, 688), (684, 674, 705, 695), (683, 696, 704, 675), (684, 695, 692, 687), (685, 694, 693, 686), (683, 686, 693, 696), (682, 687, 692, 697), (679, 700, 705, 674), (681, 698, 703, 676), (677, 680, 699, 702), (678, 677, 702, 701), (680, 675, 704, 699), (679, 676, 703, 700), (700, 703, 708, 711), (699, 704, 707, 712), (701, 702, 709, 710), (702, 699, 712, 709), (698, 713, 708, 703), (700, 711, 706, 705), (697, 692, 719, 714), (696, 693, 718, 715), (694, 717, 718, 693), (695, 716, 719, 692), (696, 715, 707, 704), (695, 705, 706, 716), (701, 710, 720, 691), (698, 691, 720, 713), (697, 714, 721, 690), (694, 690, 721, 717), (674, 706, 711, 679), (674, 684, 716, 706), (684, 687, 719, 716), (682, 714, 719, 687), (682, 689, 721, 714), (685, 717, 721, 689), (676, 679, 711, 708), (676, 708, 713, 681), (681, 713, 720, 688), (678, 688, 720, 710), (685, 686, 718, 717), (683, 715, 718, 686), (675, 707, 715, 683), (675, 680, 712, 707), (677, 709, 712, 680), (677, 678, 710, 709)])
me_player.polygons.foreach_set('use_smooth', [1, 1, 1, 1, 1, 1, 1, 1, 1, 1, 1, 1, 1, 1, 1, 1, 1, 1, 1, 1, 1, 1, 1, 1, 1, 1, 1, 1, 1, 1, 1, 1, 1, 1, 1, 1, 1, 1, 1, 1, 1, 1, 1, 1, 1, 1, 1, 1, 1, 1, 1, 1, 1, 1, 1, 1, 1, 1, 1, 1, 1, 1, 1, 1, 1, 1, 1, 1, 1, 1, 1, 1, 1, 1, 1, 1, 1, 1, 1, 1, 1, 1, 1, 1, 1, 1, 1, 1, 1, 1, 1, 1, 1, 1, 1, 1, 1, 1, 1, 1, 1, 1, 1, 1, 1, 1, 1, 1, 1, 1, 1, 1, 1, 1, 1, 1, 1, 1, 1, 1, 1, 1, 1, 1, 1, 1, 1, 1, 1, 1, 1, 1, 1, 1, 1, 1, 1, 1, 1, 1, 1, 1, 1, 1, 1, 1, 1, 1, 1, 1, 1, 1, 1, 1, 1, 1, 1, 1, 1, 1, 1, 1, 1, 1, 1, 1, 1, 1, 1, 1, 1, 1, 1, 1, 1, 1, 1, 1, 1, 1, 1, 1, 1, 1, 1, 1, 1, 1, 1, 1, 1, 1, 1, 1, 1, 1, 1, 1, 1, 1, 1, 1, 1, 1, 1, 1, 1, 1, 1, 1, 1, 1, 1, 1, 1, 1, 1, 1, 1, 1, 1, 1, 1, 1, 1, 1, 1, 1, 1, 1, 1, 1, 1, 1, 1, 1, 1, 1, 1, 1, 1, 1, 1, 1, 1, 1, 1, 1, 1, 1, 1, 1, 1, 1, 1, 1, 1, 1, 1, 1, 1, 1, 1, 1, 1, 1, 1, 1, 1, 1, 1, 1, 1, 1, 1, 1, 1, 1, 1, 1, 1, 1, 1, 1, 1, 1, 1, 1, 1, 1, 1, 1, 1, 1, 1, 1, 1, 1, 1, 1, 1, 1, 1, 1, 1, 1, 1, 1, 1, 1, 1, 1, 1, 1, 1, 1, 1, 1, 1, 1, 1, 1, 1, 1, 1, 1, 1, 1, 1, 1, 1, 1, 1, 1, 1, 1, 1, 1, 1, 1, 1, 1, 1, 1, 1, 1, 1, 1, 1, 1, 1, 1, 1, 1, 1, 1, 1, 1, 1, 1, 1, 1, 1, 1, 1, 1, 1, 1, 1, 1, 1, 1, 1, 1, 1, 1, 1, 1, 1, 1, 1, 1, 1, 1, 1, 1, 1, 1, 1, 1, 1, 1, 1, 1, 1, 1, 1, 1, 1, 1, 1, 1, 1, 1, 1, 1, 1, 1, 1, 1, 1, 1, 1, 1, 1, 1, 1, 1, 1, 1, 1, 1, 1, 1, 1, 1, 1, 1, 1, 1, 1, 1, 1, 1, 1, 1, 1, 1, 1, 1, 1, 1, 1, 1, 1, 1, 1, 1, 1, 1, 1, 1, 1, 1, 1, 1, 1, 1, 1, 1, 1, 1, 1, 1, 1, 1, 1, 1, 1, 1, 1, 1, 1, 1, 1, 1, 1, 1, 1, 1, 1, 1, 1, 1, 1, 1, 1, 1, 1, 1, 1, 1, 1, 1, 1, 1, 1, 1, 1, 1, 1, 1, 1, 1, 1, 1, 1, 1, 1, 1, 1, 1, 1, 1, 1, 1, 1, 1, 1, 1, 1, 1, 1, 1, 1, 1, 1, 1, 1, 1, 1, 1, 1, 1, 1, 1, 1, 1, 1, 1, 1, 1, 1, 1, 1, 1, 1, 1, 1, 1, 1, 1, 1, 1, 1, 1, 1, 1, 1, 1, 1, 1, 1, 1, 1, 1, 1, 1, 1, 1, 1, 1, 1, 1, 1, 1, 1, 1, 1, 1, 1, 1, 1, 1, 1, 1, 1, 1, 1, 1, 1, 1, 1, 1, 1, 1, 1, 1, 1, 1, 1, 1, 1, 1, 1, 1, 1, 1, 1, 1, 1, 1, 1, 1, 1, 1, 1, 1, 1, 1, 1, 1, 1, 1, 1, 1, 1, 1, 1, 1, 1, 1, 1, 1, 1, 1, 1, 1, 1, 1, 1, 1, 1, 1, 1, 1, 1, 1, 1, 1, 1, 1, 1, 1, 1, 1, 1, 1, 1, 1, 1, 1, 1, 1, 1, 1, 1, 1, 1, 1, 1, 1, 1, 1, 1, 1, 1, 1, 1, 1, 1, 1, 1, 1, 1, 1, 1, 1, 1, 1, 1, 1, 1, 1, 1, 1, 1, 1, 1, 1, 1, 1, 1, 1, 1, 1, 1, 1, 1, 1, 1, 1, 1, 1, 1, 1, 1, 1, 1, 1, 1, 0, 0, 0, 0, 0, 0, 0, 0, 0, 0, 0, 0, 0, 0, 0, 0, 0, 0, 0, 0, 0, 0, 0, 0, 0, 0, 0, 0, 0, 0, 0, 0, 0, 0, 0, 0, 0, 0, 0, 0, 0, 0, 0, 0, 0, 0, 0, 0])
_uv = me_player.uv_layers.new(name='UVTex')
_uv.uv.foreach_set('vector', [0.8628, 0.4873, 0.8628, 0.4873, 0.8628, 0.4873, 0.8628, 0.4873, 0.8628, 0.4873, 0.8628, 0.4873, 0.09823, 0.664, 0.1164, 0.5994, 0.06855, 0.617, 0.06855, 0.617, 0.1164, 0.5994, 0.09823, 0.664, 0.1164, 0.5994, 0.1218, 0.6354, 0.09823, 0.664, 0.09823, 0.664, 0.1218, 0.6354, 0.1164, 0.5994, 0.09823, 0.664, 0.06855, 0.617, 0.07287, 0.6664, 0.07287, 0.6664, 0.06855, 0.617, 0.09823, 0.664, 0.8628, 0.4873, 0.8628, 0.4873, 0.8628, 0.4873, 0.8628, 0.4873, 0.8628, 0.4873, 0.8628, 0.4873, 0.08082, 0.4065, 0.05893, 0.3985, 0.07225, 0.4344, 0.09512, 0.4185, 0.08082, 0.4065, 0.07225, 0.4344, 0.08082, 0.4065, 0.07225, 0.4344, 0.05893, 0.3985, 0.02432, 0.3888, 0.02432, 0.4474, 0.07225, 0.4344, 0.05893, 0.3985, 0.02432, 0.3888, 0.05893, 0.3985, 0.07225, 0.4344, 0.02432, 0.4474, 0.08082, 0.4065, 0.09512, 0.4185, 0.07225, 0.4344, 0.8628, 0.4873, 0.8628, 0.4873, 0.8628, 0.4873, 0.8628, 0.4873, 0.2599, 0.3357, 0.05702, 0.2598, 0.02432, 0.1769, 0.32, 0.2632, 0.4527, 0.7764, 0.3826, 0.6483, 0.3785, 0.6898, 0.4633, 0.807, 0.2309, 0.7843, 0.2509, 0.8593, 0.1722, 0.8449, 0.1716, 0.7772, 0.3769, 0.4113, 0.2599, 0.3357, 0.32, 0.2632, 0.4844, 0.3731, 0.1763, 0.8459, 0.3348, 0.8817, 0.3052, 0.8782, 0.1811, 0.8385, 0.1811, 0.8385, 0.02432, 0.854, 0.02432, 0.8509, 0.1763, 0.8459, 0.2599, 0.3357, 0.2086, 0.3442, 0.05639, 0.2711, 0.05702, 0.2598, 0.07225, 0.4344, 0.09181, 0.4537, 0.02432, 0.475, 0.02432, 0.4474, 0.06534, 0.3704, 0.1057, 0.3905, 0.08082, 0.4065, 0.05893, 0.3985, 0.06855, 0.617, 0.07287, 0.6664, 0.02432, 0.6748, 0.02432, 0.6355, 0.09512, 0.4185, 0.1349, 0.415, 0.09181, 0.4537, 0.07225, 0.4344, 0.1218, 0.6354, 0.1164, 0.5994, 0.1925, 0.5869, 0.185, 0.6319, 0.02432, 0.7114, 0.08389, 0.7103, 0.1123, 0.7596, 0.02432, 0.8193, 0.02432, 0.3556, 0.05893, 0.3985, 0.02432, 0.3888, 0.2086, 0.3442, 0.2599, 0.3357, 0.3769, 0.4113, 0.2769, 0.4038, 0.4844, 0.3731, 0.4774, 0.5792, 0.3769, 0.4113, 0.05639, 0.2711, 0.2086, 0.3442, 0.1757, 0.3552, 0.06282, 0.2971, 0.2086, 0.3442, 0.2769, 0.4038, 0.2293, 0.4139, 0.1757, 0.3552, 0.08082, 0.4065, 0.1057, 0.3905, 0.1349, 0.415, 0.09512, 0.4185, 0.1816, 0.424, 0.1349, 0.415, 0.1057, 0.3905, 0.1428, 0.3663, 0.06925, 0.3232, 0.1428, 0.3663, 0.1057, 0.3905, 0.06534, 0.3704, 0.1111, 0.5472, 0.1967, 0.5363, 0.1925, 0.5869, 0.1164, 0.5994, 0.4222, 0.7955, 0.4017, 0.8491, 0.3382, 0.7951, 0.2656, 0.6135, 0.2509, 0.8593, 0.3382, 0.7951, 0.4017, 0.8491, 0.3348, 0.8817, 0.1722, 0.8449, 0.2509, 0.8593, 0.3348, 0.8817, 0.1763, 0.8459, 0.02432, 0.5995, 0.06912, 0.561, 0.06855, 0.617, 0.02432, 0.6355, 0.1034, 0.474, 0.05718, 0.5083, 0.02432, 0.475, 0.09181, 0.4537, 0.1816, 0.424, 0.1034, 0.474, 0.09181, 0.4537, 0.1349, 0.415, 0.02432, 0.475, 0.05718, 0.5083, 0.02432, 0.5062, 0.06912, 0.561, 0.1111, 0.5472, 0.1164, 0.5994, 0.06855, 0.617, 0.1722, 0.8449, 0.1763, 0.8459, 0.02432, 0.8509, 0.02432, 0.8193, 0.02432, 0.7114, 0.02432, 0.6748, 0.07287, 0.6664, 0.08389, 0.7103, 0.02432, 0.8193, 0.1123, 0.7596, 0.1716, 0.7772, 0.1722, 0.8449, 0.3599, 0.6259, 0.4113, 0.5652, 0.398, 0.5699, 0.4439, 0.7699, 0.4315, 0.6472, 0.4097, 0.716, 0.3771, 0.7252, 0.4097, 0.716, 0.4017, 0.8491, 0.4497, 0.8505, 0.3771, 0.7252, 0.4017, 0.8491, 0.4222, 0.7955, 0.4687, 0.8356, 0.4497, 0.8505, 0.4498, 0.7477, 0.3847, 0.5971, 0.3826, 0.6483, 0.4527, 0.7764, 0.4113, 0.5652, 0.4315, 0.6472, 0.398, 0.5699, 0.4113, 0.5652, 0.4774, 0.5792, 0.4315, 0.6472, 0.3771, 0.7252, 0.4497, 0.8505, 0.4633, 0.807, 0.3785, 0.6898, 0.4315, 0.6472, 0.3771, 0.7252, 0.3785, 0.6898, 0.3826, 0.6483, 0.398, 0.5699, 0.4315, 0.6472, 0.3826, 0.6483, 0.3847, 0.5971, 0.4439, 0.7699, 0.398, 0.5699, 0.3847, 0.5971, 0.4498, 0.7477, 0.4527, 0.7764, 0.4633, 0.807, 0.4497, 0.8505, 0.4687, 0.8356, 0.4527, 0.7764, 0.4687, 0.8356, 0.4439, 0.7699, 0.4498, 0.7477, 0.4687, 0.8356, 0.4222, 0.7955, 0.3599, 0.6259, 0.4439, 0.7699, 0.2656, 0.6135, 0.1925, 0.5869, 0.1967, 0.5363, 0.2674, 0.5428, 0.1757, 0.3552, 0.2293, 0.4139, 0.1816, 0.424, 0.1428, 0.3663, 0.06282, 0.2971, 0.1757, 0.3552, 0.1428, 0.3663, 0.06925, 0.3232, 0.3599, 0.6259, 0.4222, 0.7955, 0.2656, 0.6135, 0.2674, 0.5428, 0.1433, 0.7454, 0.175, 0.7482, 0.1716, 0.7772, 0.1433, 0.7454, 0.1716, 0.7772, 0.1123, 0.7596, 0.1131, 0.7318, 0.1433, 0.7454, 0.1123, 0.7596, 0.1131, 0.7318, 0.1123, 0.7596, 0.08389, 0.7103, 0.09192, 0.7017, 0.1131, 0.7318, 0.08389, 0.7103, 0.07997, 0.6923, 0.08389, 0.7103, 0.07287, 0.6664, 0.07997, 0.6923, 0.09192, 0.7017, 0.08389, 0.7103, 0.08208, 0.6845, 0.07287, 0.6664, 0.09823, 0.664, 0.2169, 0.6325, 0.1925, 0.5869, 0.2656, 0.6135, 0.2169, 0.6325, 0.185, 0.6319, 0.1925, 0.5869, 0.2066, 0.751, 0.2309, 0.7843, 0.1716, 0.7772, 0.175, 0.7482, 0.2066, 0.751, 0.1716, 0.7772, 0.2066, 0.751, 0.2362, 0.7678, 0.2309, 0.7843, 0.2647, 0.6977, 0.2656, 0.6135, 0.3382, 0.7951, 0.2647, 0.6977, 0.2373, 0.6679, 0.2656, 0.6135, 0.2574, 0.7611, 0.3382, 0.7951, 0.2507, 0.7818, 0.2507, 0.7694, 0.2574, 0.7611, 0.2507, 0.7818, 0.3382, 0.7951, 0.2509, 0.8593, 0.2507, 0.7818, 0.8628, 0.4873, 0.8628, 0.4873, 0.8628, 0.4873, 0.8628, 0.4873, 0.8628, 0.4873, 0.8628, 0.4873, 0.8628, 0.4873, 0.8628, 0.4873, 0.8628, 0.4873, 0.8628, 0.4873, 0.8628, 0.4873, 0.8628, 0.4873, 0.8628, 0.4873, 0.8628, 0.4873, 0.8628, 0.4873, 0.8628, 0.4873, 0.06912, 0.561, 0.02432, 0.5995, 0.04672, 0.5623, 0.04672, 0.5623, 0.02432, 0.5995, 0.02432, 0.5636, 0.04361, 0.5359, 0.02432, 0.5062, 0.05718, 0.5083, 0.02432, 0.5371, 0.02432, 0.5062, 0.04361, 0.5359, 0.02432, 0.5371, 0.04361, 0.5359, 0.02432, 0.5062, 0.04361, 0.5359, 0.05718, 0.5083, 0.02432, 0.5062, 0.04672, 0.5623, 0.02432, 0.5636, 0.02432, 0.5995, 0.06912, 0.561, 0.04672, 0.5623, 0.02432, 0.5995, 0.8628, 0.4873, 0.8628, 0.4873, 0.8628, 0.4873, 0.8628, 0.4873, 0.8628, 0.4873, 0.8628, 0.4873, 0.8628, 0.4873, 0.8628, 0.4873, 0.8628, 0.4873, 0.8628, 0.4873, 0.8628, 0.4873, 0.8628, 0.4873, 0.8628, 0.4873, 0.8628, 0.4873, 0.8628, 0.4873, 0.8628, 0.4873, 0.3382, 0.7951, 0.2507, 0.7818, 0.2509, 0.8593, 0.2507, 0.7694, 0.2507, 0.7818, 0.2574, 0.7611, 0.2574, 0.7611, 0.2507, 0.7818, 0.3382, 0.7951, 0.2647, 0.6977, 0.2656, 0.6135, 0.2373, 0.6679, 0.2647, 0.6977, 0.3382, 0.7951, 0.2656, 0.6135, 0.2066, 0.751, 0.2309, 0.7843, 0.2362, 0.7678, 0.175, 0.7482, 0.1716, 0.7772, 0.2066, 0.751, 0.2066, 0.751, 0.1716, 0.7772, 0.2309, 0.7843, 0.2169, 0.6325, 0.1925, 0.5869, 0.185, 0.6319, 0.2169, 0.6325, 0.2656, 0.6135, 0.1925, 0.5869, 0.08208, 0.6845, 0.09823, 0.664, 0.07287, 0.6664, 0.07997, 0.6923, 0.08389, 0.7103, 0.09192, 0.7017, 0.07997, 0.6923, 0.07287, 0.6664, 0.08389, 0.7103, 0.09192, 0.7017, 0.08389, 0.7103, 0.1131, 0.7318, 0.1131, 0.7318, 0.08389, 0.7103, 0.1123, 0.7596, 0.1131, 0.7318, 0.1123, 0.7596, 0.1433, 0.7454, 0.1433, 0.7454, 0.1123, 0.7596, 0.1716, 0.7772, 0.1433, 0.7454, 0.1716, 0.7772, 0.175, 0.7482, 0.3599, 0.6259, 0.2674, 0.5428, 0.2656, 0.6135, 0.4222, 0.7955, 0.06282, 0.2971, 0.06925, 0.3232, 0.1428, 0.3663, 0.1757, 0.3552, 0.1757, 0.3552, 0.1428, 0.3663, 0.1816, 0.424, 0.2293, 0.4139, 0.2656, 0.6135, 0.2674, 0.5428, 0.1967, 0.5363, 0.1925, 0.5869, 0.4687, 0.8356, 0.4439, 0.7699, 0.3599, 0.6259, 0.4222, 0.7955, 0.4527, 0.7764, 0.4498, 0.7477, 0.4439, 0.7699, 0.4687, 0.8356, 0.4527, 0.7764, 0.4687, 0.8356, 0.4497, 0.8505, 0.4633, 0.807, 0.4439, 0.7699, 0.4498, 0.7477, 0.3847, 0.5971, 0.398, 0.5699, 0.398, 0.5699, 0.3847, 0.5971, 0.3826, 0.6483, 0.4315, 0.6472, 0.4315, 0.6472, 0.3826, 0.6483, 0.3785, 0.6898, 0.3771, 0.7252, 0.3771, 0.7252, 0.3785, 0.6898, 0.4633, 0.807, 0.4497, 0.8505, 0.4113, 0.5652, 0.4315, 0.6472, 0.4774, 0.5792, 0.4113, 0.5652, 0.398, 0.5699, 0.4315, 0.6472, 0.4498, 0.7477, 0.4527, 0.7764, 0.3826, 0.6483, 0.3847, 0.5971, 0.4017, 0.8491, 0.4497, 0.8505, 0.4687, 0.8356, 0.4222, 0.7955, 0.4097, 0.716, 0.3771, 0.7252, 0.4497, 0.8505, 0.4017, 0.8491, 0.4315, 0.6472, 0.3771, 0.7252, 0.4097, 0.716, 0.3599, 0.6259, 0.4439, 0.7699, 0.398, 0.5699, 0.4113, 0.5652, 0.02432, 0.8193, 0.1722, 0.8449, 0.1716, 0.7772, 0.1123, 0.7596, 0.02432, 0.7114, 0.08389, 0.7103, 0.07287, 0.6664, 0.02432, 0.6748, 0.1722, 0.8449, 0.02432, 0.8193, 0.02432, 0.8509, 0.1763, 0.8459, 0.06912, 0.561, 0.06855, 0.617, 0.1164, 0.5994, 0.1111, 0.5472, 0.02432, 0.475, 0.02432, 0.5062, 0.05718, 0.5083, 0.1816, 0.424, 0.1349, 0.415, 0.09181, 0.4537, 0.1034, 0.474, 0.1034, 0.474, 0.09181, 0.4537, 0.02432, 0.475, 0.05718, 0.5083, 0.02432, 0.5995, 0.02432, 0.6355, 0.06855, 0.617, 0.06912, 0.561, 0.1722, 0.8449, 0.1763, 0.8459, 0.3348, 0.8817, 0.2509, 0.8593, 0.2509, 0.8593, 0.3348, 0.8817, 0.4017, 0.8491, 0.3382, 0.7951, 0.4222, 0.7955, 0.2656, 0.6135, 0.3382, 0.7951, 0.4017, 0.8491, 0.1111, 0.5472, 0.1164, 0.5994, 0.1925, 0.5869, 0.1967, 0.5363, 0.06925, 0.3232, 0.06534, 0.3704, 0.1057, 0.3905, 0.1428, 0.3663, 0.1816, 0.424, 0.1428, 0.3663, 0.1057, 0.3905, 0.1349, 0.415, 0.08082, 0.4065, 0.09512, 0.4185, 0.1349, 0.415, 0.1057, 0.3905, 0.2086, 0.3442, 0.1757, 0.3552, 0.2293, 0.4139, 0.2769, 0.4038, 0.05639, 0.2711, 0.06282, 0.2971, 0.1757, 0.3552, 0.2086, 0.3442, 0.4844, 0.3731, 0.3769, 0.4113, 0.4774, 0.5792, 0.2086, 0.3442, 0.2769, 0.4038, 0.3769, 0.4113, 0.2599, 0.3357, 0.02432, 0.3556, 0.02432, 0.3888, 0.05893, 0.3985, 0.02432, 0.7114, 0.02432, 0.8193, 0.1123, 0.7596, 0.08389, 0.7103, 0.1218, 0.6354, 0.185, 0.6319, 0.1925, 0.5869, 0.1164, 0.5994, 0.09512, 0.4185, 0.07225, 0.4344, 0.09181, 0.4537, 0.1349, 0.415, 0.06855, 0.617, 0.02432, 0.6355, 0.02432, 0.6748, 0.07287, 0.6664, 0.06534, 0.3704, 0.05893, 0.3985, 0.08082, 0.4065, 0.1057, 0.3905, 0.07225, 0.4344, 0.02432, 0.4474, 0.02432, 0.475, 0.09181, 0.4537, 0.2599, 0.3357, 0.05702, 0.2598, 0.05639, 0.2711, 0.2086, 0.3442, 0.1811, 0.8385, 0.1763, 0.8459, 0.02432, 0.8509, 0.02432, 0.854, 0.1763, 0.8459, 0.1811, 0.8385, 0.3052, 0.8782, 0.3348, 0.8817, 0.3769, 0.4113, 0.4844, 0.3731, 0.32, 0.2632, 0.2599, 0.3357, 0.2309, 0.7843, 0.1716, 0.7772, 0.1722, 0.8449, 0.2509, 0.8593, 0.4527, 0.7764, 0.4633, 0.807, 0.3785, 0.6898, 0.3826, 0.6483, 0.2599, 0.3357, 0.32, 0.2632, 0.02432, 0.1769, 0.05702, 0.2598, 0.8268, 0.5044, 0.8013, 0.5484, 0.8086, 0.5134, 0.8302, 0.4619, 0.8268, 0.5044, 0.8086, 0.5134, 0.9484, 0.5076, 0.996, 0.5119, 0.9691, 0.5671, 0.9484, 0.5076, 0.8843, 0.5014, 0.9578, 0.4446, 0.8843, 0.5014, 0.8813, 0.4356, 0.9578, 0.4446, 0.8677, 0.576, 0.8843, 0.5014, 0.9484, 0.5076, 0.8677, 0.576, 0.9484, 0.5076, 0.9691, 0.5671, 0.996, 0.5119, 0.9484, 0.5076, 1.016, 0.4692, 0.8843, 0.5014, 0.8302, 0.4619, 0.8813, 0.4356, 0.8677, 0.576, 0.8013, 0.5484, 0.8843, 0.5014, 0.9578, 0.4446, 0.9876, 0.4566, 0.9484, 0.5076, 0.9876, 0.4566, 1.016, 0.4692, 0.9484, 0.5076, 0.8843, 0.5014, 0.8551, 0.503, 0.8302, 0.4619, 0.8551, 0.503, 0.8268, 0.5044, 0.8302, 0.4619, 0.8268, 0.5044, 0.8551, 0.503, 0.8013, 0.5484, 0.8551, 0.503, 0.8843, 0.5014, 0.8013, 0.5484, 0.9532, 0.503, 1.007, 0.5484, 0.924, 0.5014, 0.9815, 0.5044, 1.007, 0.5484, 0.9532, 0.503, 0.9781, 0.4619, 0.9815, 0.5044, 0.9532, 0.503, 0.924, 0.5014, 0.9781, 0.4619, 0.9532, 0.503, 0.8207, 0.4566, 0.8599, 0.5076, 0.7924, 0.4692, 0.8505, 0.4446, 0.8599, 0.5076, 0.8207, 0.4566, 0.9406, 0.576, 0.924, 0.5014, 1.007, 0.5484, 0.924, 0.5014, 0.927, 0.4356, 0.9781, 0.4619, 0.8124, 0.5119, 0.7924, 0.4692, 0.8599, 0.5076, 0.9406, 0.576, 0.8393, 0.5671, 0.8599, 0.5076, 0.9406, 0.576, 0.8599, 0.5076, 0.924, 0.5014, 0.924, 0.5014, 0.8505, 0.4446, 0.927, 0.4356, 0.8599, 0.5076, 0.8505, 0.4446, 0.924, 0.5014, 0.8599, 0.5076, 0.8393, 0.5671, 0.8124, 0.5119, 0.9998, 0.5134, 0.9815, 0.5044, 0.9781, 0.4619, 0.9815, 0.5044, 0.9998, 0.5134, 1.007, 0.5484, 0.4317, 0.2251, 0.4317, 0.2251, 0.4317, 0.2251, 0.4317, 0.2251, 0.4317, 0.2251, 0.4317, 0.2251, 0.4317, 0.2251, 0.4317, 0.2251, 0.4317, 0.2251, 0.4317, 0.2251, 0.4317, 0.2251, 0.4317, 0.2251, 0.4317, 0.2251, 0.4317, 0.2251, 0.4317, 0.2251, 0.4317, 0.2251, 0.4317, 0.2251, 0.4317, 0.2251, 0.4317, 0.2251, 0.4317, 0.2251, 0.4317, 0.2251, 0.4317, 0.2251, 0.4317, 0.2251, 0.4317, 0.2251, 0.4317, 0.2251, 0.4317, 0.2251, 0.4317, 0.2251, 0.4317, 0.2251, 0.4317, 0.2251, 0.4317, 0.2251, 0.4317, 0.2251, 0.4317, 0.2251, 0.4317, 0.2251, 0.4317, 0.2251, 0.4317, 0.2251, 0.4317, 0.2251, 0.4317, 0.2251, 0.4317, 0.2251, 0.4317, 0.2251, 0.4317, 0.2251, 0.4317, 0.2251, 0.4317, 0.2251, 0.4317, 0.2251, 0.4317, 0.2251, 0.4317, 0.2251, 0.4317, 0.2251, 0.4317, 0.2251, 0.4317, 0.2251, 0.4317, 0.2251, 0.4317, 0.2251, 0.4317, 0.2251, 0.4317, 0.2251, 0.4317, 0.2251, 0.4317, 0.2251, 0.4317, 0.2251, 0.4317, 0.2251, 0.4317, 0.2251, 0.4317, 0.2251, 0.4317, 0.2251, 0.4317, 0.2251, 0.4317, 0.2251, 0.4317, 0.2251, 0.4317, 0.2251, 0.4317, 0.2251, 0.4317, 0.2251, 0.4317, 0.2251, 0.4317, 0.2251, 0.4317, 0.2251, 0.4317, 0.2251, 0.4317, 0.2251, 0.4317, 0.2251, 0.4317, 0.2251, 0.4317, 0.2251, 0.4317, 0.2251, 0.4317, 0.2251, 0.4317, 0.2251, 0.4317, 0.2251, 0.4317, 0.2251, 0.4317, 0.2251, 0.4317, 0.2251, 0.4317, 0.2251, 0.4317, 0.2251, 0.8172, 0.8813, 0.8172, 0.8813, 0.8172, 0.8813, 0.4317, 0.2251, 0.4317, 0.2251, 0.4317, 0.2251, 0.4317, 0.2251, 0.4317, 0.2251, 0.4317, 0.2251, 0.4317, 0.2251, 0.4317, 0.2251, 0.8172, 0.8813, 0.8172, 0.8813, 0.8172, 0.8813, 0.9545, 0.06915, 0.957, 0.07763, 0.9447, 0.07763, 0.9462, 0.06863, 0.9942, 0.06677, 0.9942, 0.08658, 0.9779, 0.08637, 0.9746, 0.06645, 0.7579, 0.2192, 0.7582, 0.2332, 0.7737, 0.2312, 0.7764, 0.2196, 0.7813, 0.07968, 0.7844, 0.1374, 0.7686, 0.1374, 0.7705, 0.07968, 0.8108, 0.07968, 0.8109, 0.1374, 0.8042, 0.1374, 0.8046, 0.07968, 0.8017, 0.07968, 0.7957, 0.1374, 0.7914, 0.1374, 0.798, 0.07968, 0.9088, 0.06506, 0.9253, 0.06341, 0.9245, 0.05875, 0.9078, 0.05854, 0.9183, 0.07817, 0.9277, 0.07579, 0.9253, 0.06341, 0.9088, 0.06506, 0.9746, 0.06645, 0.9609, 0.06795, 0.9651, 0.04308, 0.9729, 0.04202, 0.9779, 0.08637, 0.9703, 0.08767, 0.9609, 0.06795, 0.9746, 0.06645, 0.8042, 0.1374, 0.7957, 0.1374, 0.8017, 0.07968, 0.8046, 0.07968, 0.9141, 0.1836, 0.9164, 0.2042, 0.9076, 0.2039, 0.9006, 0.1926, 0.7864, 0.2105, 0.7754, 0.2083, 0.7752, 0.2245, 0.785, 0.2269, 0.7775, 0.1964, 0.7754, 0.2083, 0.7864, 0.2105, 0.7877, 0.1994, 0.9553, 0.06244, 0.9545, 0.06915, 0.9462, 0.06863, 0.9492, 0.06315, 0.9834, 0.04156, 0.9942, 0.06677, 0.9746, 0.06645, 0.9729, 0.04202, 0.9834, 0.04156, 0.9746, 0.06645, 0.9368, 0.9668, 0.9368, 0.9668, 0.9368, 0.9668, 0.928, 0.9499, 0.928, 0.9499, 0.928, 0.9499, 0.928, 0.9499, 0.928, 0.9499, 0.928, 0.9499, 0.928, 0.9499, 0.928, 0.9499, 0.9368, 0.9668, 0.9368, 0.9668, 0.9368, 0.9668, 0.9466, 0.9249, 0.9466, 0.9249, 0.9466, 0.9249, 0.9466, 0.9249, 0.9466, 0.9249, 0.9466, 0.9249, 0.9466, 0.9249, 0.9466, 0.9249, 0.9466, 0.9249, 0.9466, 0.9249, 0.9466, 0.9249, 0.9466, 0.9249, 0.9466, 0.9249, 0.9466, 0.9249, 0.8172, 0.8813, 0.8172, 0.8813, 0.8172, 0.8813, 0.8172, 0.8813, 0.8172, 0.8813, 0.8172, 0.8813, 0.8172, 0.8813, 0.8172, 0.8813, 0.8172, 0.8813, 0.8172, 0.8813, 0.8172, 0.8813, 0.8172, 0.8813, 0.8172, 0.8813, 0.8172, 0.8813, 0.8172, 0.8813, 0.8172, 0.8813, 0.8172, 0.8813, 0.8172, 0.8813, 0.8172, 0.8813, 0.8172, 0.8813, 0.8172, 0.8813, 0.8172, 0.8813, 0.8172, 0.8813, 0.8172, 0.8813, 0.8172, 0.8813, 0.8172, 0.8813, 0.8172, 0.8813, 0.8172, 0.8813, 0.8172, 0.8813, 0.8172, 0.8813, 0.8172, 0.8813, 0.8172, 0.8813, 0.8172, 0.8813, 0.8172, 0.8813, 0.8172, 0.8813, 0.8172, 0.8813, 0.8172, 0.8813, 0.8172, 0.8813, 0.8172, 0.8813, 0.8172, 0.8813, 0.8172, 0.8813, 0.8172, 0.8813, 0.8172, 0.8813, 0.8172, 0.8813, 0.8172, 0.8813, 0.8172, 0.8813, 0.8172, 0.8813, 0.8172, 0.8813, 0.8172, 0.8813, 0.8172, 0.8813, 0.8172, 0.8813, 0.8172, 0.8813, 0.8172, 0.8813, 0.8172, 0.8813, 0.8172, 0.8813, 0.8172, 0.8813, 0.8172, 0.8813, 0.8172, 0.8813, 0.8172, 0.8813, 0.8172, 0.8813, 0.8172, 0.8813, 0.8172, 0.8813, 0.8172, 0.8813, 0.8172, 0.8813, 0.8172, 0.8813, 0.8172, 0.8813, 0.8172, 0.8813, 0.8172, 0.8813, 0.8172, 0.8813, 0.8172, 0.8813, 0.8172, 0.8813, 0.8172, 0.8813, 0.4952, 0.3427, 0.4952, 0.3427, 0.4952, 0.3427, 0.4952, 0.3427, 0.4952, 0.3427, 0.4952, 0.3427, 0.4952, 0.3427, 0.4952, 0.3427, 0.4952, 0.3427, 0.4952, 0.3427, 0.4952, 0.3427, 0.4952, 0.3427, 0.4952, 0.3427, 0.4952, 0.3427, 0.4952, 0.3427, 0.4952, 0.3427, 0.4952, 0.3427, 0.4952, 0.3427, 0.4952, 0.3427, 0.4952, 0.3427, 0.4952, 0.3427, 0.4952, 0.3427, 0.4952, 0.3427, 0.4952, 0.3427, 0.4952, 0.3427, 0.4952, 0.3427, 0.4952, 0.3427, 0.4952, 0.3427, 0.4952, 0.3427, 0.4952, 0.3427, 0.4952, 0.3427, 0.4952, 0.3427, 0.8172, 0.8813, 0.8172, 0.8813, 0.8172, 0.8813, 0.8172, 0.8813, 0.8172, 0.8813, 0.8172, 0.8813, 0.8172, 0.8813, 0.8172, 0.8813, 0.8172, 0.8813, 0.8172, 0.8813, 0.8172, 0.8813, 0.8172, 0.8813, 0.8172, 0.8813, 0.8172, 0.8813, 0.8172, 0.8813, 0.8172, 0.8813, 0.8172, 0.8813, 0.8172, 0.8813, 0.8172, 0.8813, 0.8172, 0.8813, 0.8172, 0.8813, 0.8172, 0.8813, 0.8172, 0.8813, 0.8172, 0.8813, 0.8172, 0.8813, 0.8172, 0.8813, 0.8172, 0.8813, 0.8172, 0.8813, 0.8172, 0.8813, 0.8172, 0.8813, 0.8172, 0.8813, 0.8172, 0.8813, 0.8172, 0.8813, 0.8172, 0.8813, 0.8172, 0.8813, 0.8172, 0.8813, 0.8172, 0.8813, 0.8172, 0.8813, 0.8172, 0.8813, 0.8172, 0.8813, 0.8172, 0.8813, 0.8172, 0.8813, 0.8172, 0.8813, 0.8172, 0.8813, 0.8172, 0.8813, 0.8172, 0.8813, 0.8172, 0.8813, 0.8172, 0.8813, 0.8172, 0.8813, 0.8172, 0.8813, 0.8172, 0.8813, 0.8172, 0.8813, 0.8172, 0.8813, 0.8172, 0.8813, 0.8172, 0.8813, 0.8172, 0.8813, 0.8172, 0.8813, 0.8172, 0.8813, 0.8172, 0.8813, 0.8172, 0.8813, 0.8172, 0.8813, 0.8172, 0.8813, 0.9466, 0.9249, 0.9466, 0.9249, 0.9466, 0.9249, 0.9466, 0.9249, 0.9466, 0.9249, 0.9466, 0.9249, 0.9466, 0.9249, 0.9466, 0.9249, 0.9466, 0.9249, 0.9466, 0.9249, 0.9466, 0.9249, 0.9466, 0.9249, 0.9466, 0.9249, 0.9466, 0.9249, 0.9466, 0.9249, 0.9466, 0.9249, 0.9466, 0.9249, 0.9466, 0.9249, 0.9466, 0.9249, 0.9466, 0.9249, 0.9466, 0.9249, 0.9466, 0.9249, 0.9466, 0.9249, 0.9466, 0.9249, 0.9466, 0.9249, 0.9466, 0.9249, 0.9466, 0.9249, 0.9466, 0.9249, 0.9466, 0.9249, 0.9466, 0.9249, 0.9466, 0.9249, 0.9466, 0.9249, 0.4952, 0.3427, 0.4952, 0.3427, 0.4952, 0.3427, 0.4952, 0.3427, 0.4952, 0.3427, 0.4952, 0.3427, 0.4952, 0.3427, 0.4952, 0.3427, 0.4952, 0.3427, 0.4952, 0.3427, 0.4952, 0.3427, 0.4952, 0.3427, 0.4952, 0.3427, 0.4952, 0.3427, 0.4952, 0.3427, 0.4952, 0.3427, 0.4952, 0.3427, 0.4952, 0.3427, 0.4952, 0.3427, 0.4952, 0.3427, 0.4952, 0.3427, 0.4952, 0.3427, 0.4952, 0.3427, 0.4952, 0.3427, 0.4952, 0.3427, 0.4952, 0.3427, 0.4952, 0.3427, 0.4952, 0.3427, 0.4952, 0.3427, 0.4952, 0.3427, 0.4952, 0.3427, 0.4952, 0.3427, 0.8172, 0.8813, 0.8172, 0.8813, 0.8172, 0.8813, 0.8172, 0.8813, 0.8172, 0.8813, 0.8172, 0.8813, 0.8172, 0.8813, 0.8172, 0.8813, 0.8172, 0.8813, 0.8172, 0.8813, 0.8172, 0.8813, 0.8172, 0.8813, 0.8172, 0.8813, 0.8172, 0.8813, 0.8172, 0.8813, 0.8172, 0.8813, 0.8172, 0.8813, 0.8172, 0.8813, 0.8172, 0.8813, 0.8172, 0.8813, 0.8172, 0.8813, 0.8172, 0.8813, 0.8172, 0.8813, 0.8172, 0.8813, 0.8172, 0.8813, 0.8172, 0.8813, 0.8172, 0.8813, 0.8172, 0.8813, 0.8172, 0.8813, 0.8172, 0.8813, 0.4317, 0.2251, 0.4317, 0.2251, 0.4317, 0.2251, 0.4317, 0.2251, 0.4317, 0.2251, 0.4317, 0.2251, 0.4317, 0.2251, 0.4317, 0.2251, 0.4317, 0.2251, 0.4317, 0.2251, 0.4317, 0.2251, 0.4317, 0.2251, 0.4317, 0.2251, 0.4317, 0.2251, 0.4317, 0.2251, 0.4317, 0.2251, 0.4317, 0.2251, 0.4317, 0.2251, 0.4317, 0.2251, 0.4317, 0.2251, 0.4317, 0.2251, 0.4317, 0.2251, 0.4317, 0.2251, 0.4317, 0.2251, 0.4317, 0.2251, 0.4317, 0.2251, 0.4317, 0.2251, 0.4317, 0.2251, 0.4317, 0.2251, 0.4317, 0.2251, 0.4317, 0.2251, 0.4317, 0.2251, 0.8172, 0.8813, 0.8172, 0.8813, 0.8172, 0.8813, 0.8172, 0.8813, 0.8172, 0.8813, 0.8172, 0.8813, 0.8172, 0.8813, 0.8172, 0.8813, 0.8172, 0.8813, 0.8172, 0.8813, 0.8172, 0.8813, 0.8172, 0.8813, 0.8172, 0.8813, 0.8172, 0.8813, 0.8172, 0.8813, 0.8172, 0.8813, 0.8172, 0.8813, 0.8172, 0.8813, 0.8172, 0.8813, 0.8172, 0.8813, 0.8172, 0.8813, 0.8172, 0.8813, 0.8172, 0.8813, 0.8172, 0.8813, 0.8172, 0.8813, 0.8172, 0.8813, 0.8172, 0.8813, 0.8172, 0.8813, 0.8172, 0.8813, 0.8172, 0.8813, 0.8172, 0.8813, 0.8172, 0.8813, 0.8172, 0.8813, 0.8172, 0.8813, 0.8172, 0.8813, 0.8172, 0.8813, 0.8172, 0.8813, 0.8172, 0.8813, 0.8172, 0.8813, 0.8172, 0.8813, 0.8172, 0.8813, 0.8172, 0.8813, 0.8137, 0.9307, 0.8137, 0.9307, 0.8137, 0.9307, 0.8137, 0.9307, 0.8137, 0.9307, 0.8137, 0.9307, 0.8137, 0.9307, 0.8137, 0.9307, 0.8137, 0.9307, 0.8137, 0.9307, 0.8137, 0.9307, 0.8137, 0.9307, 0.8137, 0.9307, 0.8137, 0.9307, 0.8137, 0.9307, 0.8137, 0.9307, 0.8137, 0.9307, 0.8137, 0.9307, 0.8137, 0.9307, 0.8137, 0.9307, 0.8172, 0.8813, 0.8172, 0.8813, 0.8172, 0.8813, 0.8172, 0.8813, 0.8172, 0.8813, 0.8172, 0.8813, 0.8172, 0.8813, 0.8172, 0.8813, 0.8172, 0.8813, 0.8172, 0.8813, 0.8172, 0.8813, 0.8172, 0.8813, 0.8172, 0.8813, 0.8172, 0.8813, 0.8172, 0.8813, 0.8172, 0.8813, 0.8172, 0.8813, 0.8172, 0.8813, 0.8172, 0.8813, 0.8137, 0.9307, 0.8137, 0.9307, 0.8137, 0.9307, 0.8137, 0.9307, 0.8172, 0.8813, 0.8172, 0.8813, 0.8172, 0.8813, 0.8172, 0.8813, 0.8172, 0.8813, 0.8172, 0.8813, 0.8172, 0.8813, 0.8172, 0.8813, 0.8172, 0.8813, 0.8172, 0.8813, 0.8172, 0.8813, 0.8172, 0.8813, 0.8172, 0.8813, 0.8172, 0.8813, 0.8172, 0.8813, 0.8172, 0.8813, 0.8172, 0.8813, 0.8172, 0.8813, 0.8172, 0.8813, 0.8172, 0.8813, 0.8172, 0.8813, 0.8172, 0.8813, 0.8172, 0.8813, 0.8172, 0.8813, 0.8172, 0.8813, 0.8172, 0.8813, 0.8172, 0.8813, 0.8172, 0.8813, 0.8172, 0.8813, 0.8172, 0.8813, 0.8172, 0.8813, 0.8172, 0.8813, 0.8172, 0.8813, 0.8172, 0.8813, 0.8172, 0.8813, 0.8172, 0.8813, 0.8172, 0.8813, 0.8172, 0.8813, 0.8172, 0.8813, 0.8172, 0.8813, 0.8172, 0.8813, 0.8172, 0.8813, 0.8172, 0.8813, 0.8172, 0.8813, 0.8172, 0.8813, 0.8172, 0.8813, 0.8172, 0.8813, 0.8172, 0.8813, 0.8172, 0.8813, 0.8172, 0.8813, 0.8172, 0.8813, 0.8172, 0.8813, 0.8172, 0.8813, 0.8172, 0.8813, 0.8172, 0.8813, 0.8172, 0.8813, 0.8172, 0.8813, 0.8172, 0.8813, 0.8172, 0.8813, 0.8172, 0.8813, 0.8172, 0.8813, 0.8172, 0.8813, 0.8172, 0.8813, 0.8172, 0.8813, 0.8172, 0.8813, 0.8172, 0.8813, 0.8172, 0.8813, 0.8172, 0.8813, 0.8172, 0.8813, 0.8172, 0.8813, 0.8172, 0.8813, 0.8172, 0.8813, 0.8172, 0.8813, 0.8172, 0.8813, 0.8172, 0.8813, 0.8172, 0.8813, 0.8172, 0.8813, 0.8172, 0.8813, 0.8172, 0.8813, 0.8172, 0.8813, 0.8172, 0.8813, 0.8172, 0.8813, 0.8172, 0.8813, 0.8172, 0.8813, 0.8172, 0.8813, 0.8172, 0.8813, 0.8172, 0.8813, 0.8172, 0.8813, 0.8172, 0.8813, 0.8172, 0.8813, 0.8172, 0.8813, 0.8172, 0.8813, 0.8172, 0.8813, 0.8172, 0.8813, 0.8172, 0.8813, 0.8172, 0.8813, 0.8172, 0.8813, 0.8172, 0.8813, 0.8172, 0.8813, 0.8172, 0.8813, 0.8172, 0.8813, 0.8172, 0.8813, 0.8172, 0.8813, 0.8172, 0.8813, 0.8172, 0.8813, 0.8172, 0.8813, 0.8172, 0.8813, 0.8172, 0.8813, 0.8172, 0.8813, 0.8172, 0.8813, 0.8172, 0.8813, 0.8172, 0.8813, 0.8172, 0.8813, 0.8172, 0.8813, 0.8172, 0.8813, 0.8172, 0.8813, 0.8172, 0.8813, 0.8172, 0.8813, 0.8172, 0.8813, 0.8172, 0.8813, 0.8172, 0.8813, 0.8172, 0.8813, 0.8172, 0.8813, 0.8172, 0.8813, 0.8172, 0.8813, 0.8172, 0.8813, 0.8137, 0.9307, 0.8137, 0.9307, 0.8137, 0.9307, 0.8137, 0.9307, 0.8172, 0.8813, 0.8172, 0.8813, 0.8172, 0.8813, 0.8172, 0.8813, 0.8172, 0.8813, 0.8172, 0.8813, 0.8172, 0.8813, 0.8172, 0.8813, 0.8172, 0.8813, 0.8172, 0.8813, 0.8172, 0.8813, 0.8172, 0.8813, 0.8172, 0.8813, 0.8172, 0.8813, 0.8172, 0.8813, 0.8172, 0.8813, 0.8172, 0.8813, 0.8172, 0.8813, 0.8172, 0.8813, 0.8137, 0.9307, 0.8137, 0.9307, 0.8137, 0.9307, 0.8137, 0.9307, 0.8137, 0.9307, 0.8137, 0.9307, 0.8137, 0.9307, 0.8137, 0.9307, 0.8137, 0.9307, 0.8137, 0.9307, 0.8137, 0.9307, 0.8137, 0.9307, 0.8137, 0.9307, 0.8137, 0.9307, 0.8137, 0.9307, 0.8137, 0.9307, 0.8137, 0.9307, 0.8137, 0.9307, 0.8137, 0.9307, 0.8137, 0.9307, 0.8172, 0.8813, 0.8172, 0.8813, 0.8172, 0.8813, 0.8172, 0.8813, 0.8172, 0.8813, 0.8172, 0.8813, 0.8172, 0.8813, 0.8172, 0.8813, 0.8172, 0.8813, 0.8172, 0.8813, 0.8172, 0.8813, 0.8172, 0.8813, 0.8172, 0.8813, 0.8172, 0.8813, 0.8172, 0.8813, 0.8172, 0.8813, 0.8172, 0.8813, 0.8172, 0.8813, 0.8172, 0.8813, 0.8172, 0.8813, 0.8172, 0.8813, 0.8172, 0.8813, 0.8172, 0.8813, 0.8172, 0.8813, 0.8172, 0.8813, 0.8172, 0.8813, 0.8172, 0.8813, 0.8172, 0.8813, 0.8172, 0.8813, 0.8172, 0.8813, 0.8172, 0.8813, 0.8172, 0.8813, 0.8172, 0.8813, 0.8172, 0.8813, 0.8172, 0.8813, 0.8172, 0.8813, 0.8172, 0.8813, 0.8172, 0.8813, 0.8172, 0.8813, 0.8172, 0.8813, 0.8172, 0.8813, 0.8172, 0.8813, 0.9368, 0.9668, 0.9368, 0.9668, 0.9368, 0.9668, 0.928, 0.9499, 0.928, 0.9499, 0.928, 0.9499, 0.928, 0.9499, 0.928, 0.9499, 0.928, 0.9499, 0.928, 0.9499, 0.928, 0.9499, 0.9368, 0.9668, 0.9368, 0.9668, 0.9368, 0.9668, 0.9466, 0.9249, 0.9466, 0.9249, 0.9466, 0.9249, 0.9466, 0.9249, 0.9466, 0.9249, 0.9466, 0.9249, 0.9466, 0.9249, 0.9466, 0.9249, 0.9466, 0.9249, 0.9466, 0.9249, 0.9466, 0.9249, 0.9466, 0.9249, 0.9466, 0.9249, 0.9466, 0.9249, 0.8172, 0.8813, 0.8172, 0.8813, 0.8172, 0.8813, 0.8172, 0.8813, 0.8172, 0.8813, 0.8172, 0.8813, 0.8172, 0.8813, 0.8172, 0.8813, 0.8172, 0.8813, 0.8172, 0.8813, 0.8172, 0.8813, 0.8172, 0.8813, 0.8172, 0.8813, 0.8172, 0.8813, 0.8172, 0.8813, 0.8172, 0.8813, 0.8172, 0.8813, 0.8172, 0.8813, 0.8172, 0.8813, 0.8172, 0.8813, 0.8172, 0.8813, 0.8172, 0.8813, 0.8172, 0.8813, 0.8172, 0.8813, 0.8172, 0.8813, 0.8172, 0.8813, 0.8172, 0.8813, 0.8172, 0.8813, 0.8172, 0.8813, 0.8172, 0.8813, 0.8172, 0.8813, 0.8172, 0.8813, 0.8172, 0.8813, 0.8172, 0.8813, 0.8172, 0.8813, 0.8172, 0.8813, 0.8172, 0.8813, 0.8172, 0.8813, 0.8172, 0.8813, 0.8172, 0.8813, 0.8172, 0.8813, 0.8172, 0.8813, 0.8172, 0.8813, 0.8172, 0.8813, 0.8172, 0.8813, 0.8172, 0.8813, 0.8172, 0.8813, 0.8172, 0.8813, 0.8172, 0.8813, 0.8172, 0.8813, 0.8172, 0.8813, 0.8172, 0.8813, 0.8172, 0.8813, 0.8172, 0.8813, 0.8172, 0.8813, 0.8172, 0.8813, 0.8172, 0.8813, 0.8172, 0.8813, 0.8172, 0.8813, 0.8172, 0.8813, 0.8172, 0.8813, 0.8172, 0.8813, 0.8172, 0.8813, 0.8172, 0.8813, 0.8172, 0.8813, 0.8172, 0.8813, 0.8172, 0.8813, 0.8172, 0.8813, 0.8172, 0.8813, 0.8172, 0.8813, 0.8172, 0.8813, 0.8172, 0.8813, 0.4952, 0.3427, 0.4952, 0.3427, 0.4952, 0.3427, 0.4952, 0.3427, 0.4952, 0.3427, 0.4952, 0.3427, 0.4952, 0.3427, 0.4952, 0.3427, 0.4952, 0.3427, 0.4952, 0.3427, 0.4952, 0.3427, 0.4952, 0.3427, 0.4952, 0.3427, 0.4952, 0.3427, 0.4952, 0.3427, 0.4952, 0.3427, 0.4952, 0.3427, 0.4952, 0.3427, 0.4952, 0.3427, 0.4952, 0.3427, 0.4952, 0.3427, 0.4952, 0.3427, 0.4952, 0.3427, 0.4952, 0.3427, 0.4952, 0.3427, 0.4952, 0.3427, 0.4952, 0.3427, 0.4952, 0.3427, 0.4952, 0.3427, 0.4952, 0.3427, 0.4952, 0.3427, 0.4952, 0.3427, 0.8172, 0.8813, 0.8172, 0.8813, 0.8172, 0.8813, 0.8172, 0.8813, 0.8172, 0.8813, 0.8172, 0.8813, 0.8172, 0.8813, 0.8172, 0.8813, 0.8172, 0.8813, 0.8172, 0.8813, 0.8172, 0.8813, 0.8172, 0.8813, 0.8172, 0.8813, 0.8172, 0.8813, 0.8172, 0.8813, 0.8172, 0.8813, 0.8172, 0.8813, 0.8172, 0.8813, 0.8172, 0.8813, 0.8172, 0.8813, 0.8172, 0.8813, 0.8172, 0.8813, 0.8172, 0.8813, 0.8172, 0.8813, 0.8172, 0.8813, 0.8172, 0.8813, 0.8172, 0.8813, 0.8172, 0.8813, 0.8172, 0.8813, 0.8172, 0.8813, 0.8172, 0.8813, 0.8172, 0.8813, 0.8172, 0.8813, 0.8172, 0.8813, 0.8172, 0.8813, 0.8172, 0.8813, 0.8172, 0.8813, 0.8172, 0.8813, 0.8172, 0.8813, 0.8172, 0.8813, 0.8172, 0.8813, 0.8172, 0.8813, 0.8172, 0.8813, 0.8172, 0.8813, 0.8172, 0.8813, 0.8172, 0.8813, 0.8172, 0.8813, 0.8172, 0.8813, 0.8172, 0.8813, 0.8172, 0.8813, 0.8172, 0.8813, 0.8172, 0.8813, 0.8172, 0.8813, 0.8172, 0.8813, 0.8172, 0.8813, 0.8172, 0.8813, 0.8172, 0.8813, 0.8172, 0.8813, 0.8172, 0.8813, 0.8172, 0.8813, 0.8172, 0.8813, 0.8172, 0.8813, 0.9466, 0.9249, 0.9466, 0.9249, 0.9466, 0.9249, 0.9466, 0.9249, 0.9466, 0.9249, 0.9466, 0.9249, 0.9466, 0.9249, 0.9466, 0.9249, 0.9466, 0.9249, 0.9466, 0.9249, 0.9466, 0.9249, 0.9466, 0.9249, 0.9466, 0.9249, 0.9466, 0.9249, 0.9466, 0.9249, 0.9466, 0.9249, 0.9466, 0.9249, 0.9466, 0.9249, 0.9466, 0.9249, 0.9466, 0.9249, 0.9466, 0.9249, 0.9466, 0.9249, 0.9466, 0.9249, 0.9466, 0.9249, 0.9466, 0.9249, 0.9466, 0.9249, 0.9466, 0.9249, 0.9466, 0.9249, 0.9466, 0.9249, 0.9466, 0.9249, 0.9466, 0.9249, 0.9466, 0.9249, 0.4952, 0.3427, 0.4952, 0.3427, 0.4952, 0.3427, 0.4952, 0.3427, 0.4952, 0.3427, 0.4952, 0.3427, 0.4952, 0.3427, 0.4952, 0.3427, 0.4952, 0.3427, 0.4952, 0.3427, 0.4952, 0.3427, 0.4952, 0.3427, 0.4952, 0.3427, 0.4952, 0.3427, 0.4952, 0.3427, 0.4952, 0.3427, 0.4952, 0.3427, 0.4952, 0.3427, 0.4952, 0.3427, 0.4952, 0.3427, 0.4952, 0.3427, 0.4952, 0.3427, 0.4952, 0.3427, 0.4952, 0.3427, 0.4952, 0.3427, 0.4952, 0.3427, 0.4952, 0.3427, 0.4952, 0.3427, 0.4952, 0.3427, 0.4952, 0.3427, 0.4952, 0.3427, 0.4952, 0.3427, 0.8172, 0.8813, 0.8172, 0.8813, 0.8172, 0.8813, 0.8172, 0.8813, 0.8172, 0.8813, 0.8172, 0.8813, 0.8172, 0.8813, 0.8172, 0.8813, 0.8172, 0.8813, 0.8172, 0.8813, 0.8172, 0.8813, 0.8172, 0.8813, 0.8172, 0.8813, 0.8172, 0.8813, 0.8172, 0.8813, 0.8172, 0.8813, 0.8172, 0.8813, 0.8172, 0.8813, 0.8172, 0.8813, 0.8172, 0.8813, 0.8172, 0.8813, 0.8172, 0.8813, 0.8172, 0.8813, 0.8172, 0.8813, 0.8172, 0.8813, 0.8172, 0.8813, 0.8172, 0.8813, 0.8172, 0.8813, 0.8172, 0.8813, 0.8172, 0.8813, 0.8172, 0.8813, 0.8172, 0.8813, 0.8172, 0.8813, 0.8172, 0.8813, 0.8172, 0.8813, 0.8172, 0.8813, 0.8172, 0.8813, 0.8172, 0.8813, 0.8172, 0.8813, 0.8172, 0.8813, 0.8172, 0.8813, 0.8172, 0.8813, 0.8172, 0.8813, 0.8172, 0.8813, 0.8172, 0.8813, 0.8172, 0.8813, 0.8172, 0.8813, 0.8172, 0.8813, 0.8172, 0.8813, 0.8172, 0.8813, 0.8172, 0.8813, 0.8172, 0.8813, 0.8172, 0.8813, 0.8172, 0.8813, 0.8172, 0.8813, 0.8172, 0.8813, 0.8172, 0.8813, 0.8172, 0.8813, 0.8172, 0.8813, 0.8172, 0.8813, 0.8172, 0.8813, 0.8172, 0.8813, 0.8172, 0.8813, 0.8172, 0.8813, 0.8172, 0.8813, 0.8172, 0.8813, 0.8172, 0.8813, 0.8172, 0.8813, 0.8172, 0.8813, 0.8172, 0.8813, 0.8172, 0.8813, 0.8172, 0.8813, 0.8172, 0.8813, 0.8172, 0.8813, 0.8172, 0.8813, 0.8172, 0.8813, 0.8172, 0.8813, 0.8172, 0.8813, 0.7668, 0.07968, 0.7705, 0.07968, 0.7686, 0.1374, 0.8981, 0.1835, 0.9141, 0.1836, 0.9006, 0.1926, 0.8981, 0.1835, 0.9007, 0.1745, 0.9141, 0.1836, 0.855, 0.07968, 0.8534, 0.1374, 0.8513, 0.07968, 0.9733, 0.04202, 0.975, 0.06645, 0.9838, 0.04156, 0.9838, 0.04156, 0.975, 0.06645, 0.9942, 0.06677, 0.9556, 0.06254, 0.9495, 0.06324, 0.9465, 0.06871, 0.9548, 0.06926, 0.7776, 0.1963, 0.7878, 0.1993, 0.7866, 0.2104, 0.7755, 0.2083, 0.7866, 0.2104, 0.7851, 0.2267, 0.7753, 0.2245, 0.7755, 0.2083, 0.9141, 0.1836, 0.9007, 0.1745, 0.9077, 0.1633, 0.9166, 0.163, 0.8176, 0.1374, 0.8171, 0.07968, 0.82, 0.07968, 0.826, 0.1374, 0.9783, 0.08637, 0.975, 0.06645, 0.9613, 0.06795, 0.9707, 0.08767, 0.975, 0.06645, 0.9733, 0.04202, 0.9655, 0.04308, 0.9613, 0.06795, 0.9182, 0.07816, 0.9086, 0.06505, 0.9253, 0.06341, 0.9277, 0.07579, 0.9086, 0.06505, 0.9076, 0.05853, 0.9245, 0.05875, 0.9253, 0.06341, 0.82, 0.07968, 0.8237, 0.07968, 0.8303, 0.1374, 0.826, 0.1374, 0.8108, 0.07968, 0.8171, 0.07968, 0.8176, 0.1374, 0.8109, 0.1374, 0.8405, 0.07968, 0.8513, 0.07968, 0.8534, 0.1374, 0.8369, 0.1374, 0.758, 0.2193, 0.7765, 0.2196, 0.7738, 0.2312, 0.7583, 0.2333, 0.9942, 0.06677, 0.975, 0.06645, 0.9783, 0.08637, 0.9942, 0.08658, 0.9548, 0.06926, 0.9465, 0.06871, 0.9453, 0.07763, 0.9576, 0.07763, 0.9651, 0.04308, 0.9609, 0.06795, 0.9573, 0.04506, 0.9577, 0.04506, 0.9613, 0.06795, 0.9655, 0.04308, 0.7813, 0.07968, 0.7953, 0.07968, 0.7844, 0.1374, 0.8405, 0.07968, 0.8369, 0.1374, 0.8263, 0.07968, 0.9834, 0.04156, 0.9729, 0.04202, 0.9717, 0.03442, 0.9828, 0.03396, 0.9733, 0.04202, 0.9838, 0.04156, 0.9832, 0.03444, 0.9721, 0.0349, 0.9729, 0.04202, 0.9651, 0.04308, 0.964, 0.03095, 0.9717, 0.02989, 0.9655, 0.04308, 0.9733, 0.04202, 0.9721, 0.02989, 0.9643, 0.03095, 0.8353, 0.2044, 0.8353, 0.2044, 0.8353, 0.2044, 0.8353, 0.2044, 0.8353, 0.2044, 0.8353, 0.2044, 0.8353, 0.2044, 0.8353, 0.2044, 0.7672, 0.1946, 0.7775, 0.1964, 0.7837, 0.174, 0.7732, 0.1711, 0.7775, 0.1964, 0.7877, 0.1994, 0.7954, 0.1761, 0.7837, 0.174, 0.7878, 0.1993, 0.7776, 0.1963, 0.7838, 0.1738, 0.7954, 0.1761, 0.7776, 0.1963, 0.7673, 0.1945, 0.7733, 0.171, 0.7838, 0.1738, 0.8387, 0.5732, 0.8387, 0.5732, 0.8387, 0.5732, 0.8326, 0.2064, 0.8326, 0.2064, 0.8326, 0.2064, 0.8326, 0.2064, 0.8353, 0.2044, 0.8353, 0.2044, 0.8353, 0.2044, 0.8353, 0.2044, 0.8353, 0.2044, 0.8353, 0.2044, 0.8353, 0.2044, 0.7837, 0.174, 0.7769, 0.1589, 0.7732, 0.1711, 0.7954, 0.1761, 0.7873, 0.1639, 0.7837, 0.174, 0.8353, 0.2044, 0.8353, 0.2044, 0.8353, 0.2044, 0.8353, 0.2044, 0.8353, 0.2044, 0.8353, 0.2044, 0.8353, 0.2044, 0.8326, 0.2064, 0.8326, 0.2064, 0.8326, 0.2064, 0.8326, 0.2064, 0.7733, 0.171, 0.7874, 0.1635, 0.7838, 0.1738, 0.9076, 0.05853, 0.9062, 0.04458, 0.9222, 0.04689, 0.9245, 0.05875, 0.9245, 0.05875, 0.9222, 0.04689, 0.9063, 0.04458, 0.9078, 0.05854, 0.9573, 0.04506, 0.9566, 0.01429, 0.9671, 0.008595, 0.9651, 0.04308, 0.9655, 0.04308, 0.9675, 0.008595, 0.957, 0.01429, 0.9577, 0.04506, 0.7737, 0.2312, 0.7872, 0.2346, 0.7912, 0.2203, 0.7764, 0.2196, 0.7642, 0.2255, 0.7752, 0.2245, 0.7754, 0.2083, 0.7648, 0.2101, 0.7765, 0.2196, 0.7912, 0.2202, 0.7874, 0.2346, 0.7738, 0.2312, 0.7649, 0.21, 0.7755, 0.2083, 0.7753, 0.2245, 0.7644, 0.2252, 0.9363, 0.1618, 0.9573, 0.1837, 0.9141, 0.1836, 0.9166, 0.163, 0.9363, 0.1618, 0.9141, 0.1836, 0.9363, 0.1618, 0.9573, 0.1651, 0.9573, 0.1837, 0.9361, 0.2055, 0.9141, 0.1836, 0.9573, 0.1837, 0.9573, 0.2024, 0.9361, 0.2055, 0.9573, 0.1837, 0.9361, 0.2055, 0.9164, 0.2042, 0.9141, 0.1836, 0.8303, 0.1374, 0.8237, 0.07968, 0.8251, 0.07968, 0.836, 0.1374, 0.8263, 0.07968, 0.8369, 0.1374, 0.836, 0.1374, 0.8251, 0.07968, 0.7844, 0.1374, 0.7953, 0.07968, 0.7965, 0.07968, 0.7857, 0.1374, 0.798, 0.07968, 0.7914, 0.1374, 0.7857, 0.1374, 0.7965, 0.07968, 0.7833, 0.204, 0.7944, 0.2056, 0.7912, 0.2202, 0.7765, 0.2196, 0.7776, 0.1963, 0.7755, 0.2083, 0.7649, 0.21, 0.7673, 0.1945, 0.758, 0.2193, 0.7675, 0.2026, 0.7833, 0.204, 0.7765, 0.2196, 0.7833, 0.2041, 0.7675, 0.2026, 0.7579, 0.2192, 0.7764, 0.2196, 0.7833, 0.2041, 0.7764, 0.2196, 0.7912, 0.2203, 0.7945, 0.2056, 0.7775, 0.1964, 0.7672, 0.1946, 0.7648, 0.2101, 0.7754, 0.2083, 0.9492, 0.06315, 0.9468, 0.05214, 0.9525, 0.05015, 0.9553, 0.06244, 0.9556, 0.06254, 0.9529, 0.05025, 0.9472, 0.05222, 0.9495, 0.06324, 0.9062, 0.04458, 0.9069, 0.03427, 0.9205, 0.03778, 0.9222, 0.04689, 0.9069, 0.03427, 0.9067, 0.01799, 0.9177, 0.02295, 0.9205, 0.03778, 0.9222, 0.04689, 0.9205, 0.03778, 0.907, 0.03428, 0.9063, 0.04458, 0.9205, 0.03778, 0.9177, 0.02295, 0.9068, 0.018, 0.907, 0.03428, 0.9498, 0.03879, 0.9443, 0.04222, 0.9421, 0.03268, 0.9464, 0.02936, 0.7879, 0.1449, 0.7756, 0.1451, 0.768, 0.137, 0.7722, 0.1334, 0.4317, 0.2251, 0.4317, 0.2251, 0.4317, 0.2251, 0.4317, 0.2251, 0.4317, 0.2251, 0.4317, 0.2251, 0.4317, 0.2251, 0.4317, 0.2251, 0.4317, 0.2251, 0.4317, 0.2251, 0.4317, 0.2251, 0.4317, 0.2251, 0.4317, 0.2251, 0.4317, 0.2251, 0.4317, 0.2251, 0.4317, 0.2251, 0.4317, 0.2251, 0.4317, 0.2251, 0.4317, 0.2251, 0.4317, 0.2251, 0.4317, 0.2251, 0.4317, 0.2251, 0.4317, 0.2251, 0.4317, 0.2251, 0.4317, 0.2251, 0.4317, 0.2251, 0.4317, 0.2251, 0.4317, 0.2251, 0.4317, 0.2251, 0.4317, 0.2251, 0.4317, 0.2251, 0.4317, 0.2251, 0.8628, 0.4873, 0.8628, 0.4873, 0.8628, 0.4873, 0.8628, 0.4873, 0.8628, 0.4873, 0.8628, 0.4873, 0.8628, 0.4873, 0.8628, 0.4873, 0.8628, 0.4873, 0.8628, 0.4873, 0.8628, 0.4873, 0.8628, 0.4873, 0.4317, 0.2251, 0.4317, 0.2251, 0.4317, 0.2251, 0.4317, 0.2251, 0.4317, 0.2251, 0.4317, 0.2251, 0.4317, 0.2251, 0.4317, 0.2251, 0.4317, 0.2251, 0.4317, 0.2251, 0.4317, 0.2251, 0.4317, 0.2251, 0.4317, 0.2251, 0.4317, 0.2251, 0.4317, 0.2251, 0.4317, 0.2251, 0.4317, 0.2251, 0.4317, 0.2251, 0.4317, 0.2251, 0.4317, 0.2251, 0.4317, 0.2251, 0.4317, 0.2251, 0.4317, 0.2251, 0.4317, 0.2251, 0.4317, 0.2251, 0.4317, 0.2251, 0.4317, 0.2251, 0.4317, 0.2251, 0.4317, 0.2251, 0.4317, 0.2251, 0.4317, 0.2251, 0.4317, 0.2251, 0.4317, 0.2251, 0.4317, 0.2251, 0.4317, 0.2251, 0.4317, 0.2251, 0.4317, 0.2251, 0.4317, 0.2251, 0.4317, 0.2251, 0.4317, 0.2251, 0.4317, 0.2251, 0.4317, 0.2251, 0.4317, 0.2251, 0.4317, 0.2251, 0.4317, 0.2251, 0.4317, 0.2251, 0.4317, 0.2251, 0.4317, 0.2251, 0.4317, 0.2251, 0.4317, 0.2251, 0.4317, 0.2251, 0.4317, 0.2251, 0.4317, 0.2251, 0.4317, 0.2251, 0.4317, 0.2251, 0.4317, 0.2251, 0.4317, 0.2251, 0.4317, 0.2251, 0.4317, 0.2251, 0.4317, 0.2251, 0.4317, 0.2251, 0.4317, 0.2251, 0.4317, 0.2251, 0.4317, 0.2251, 0.4317, 0.2251, 0.4317, 0.2251, 0.4317, 0.2251, 0.4317, 0.2251, 0.4317, 0.2251, 0.4317, 0.2251, 0.4317, 0.2251, 0.4317, 0.2251, 0.4317, 0.2251, 0.4317, 0.2251, 0.4317, 0.2251, 0.4317, 0.2251, 0.4317, 0.2251, 0.4317, 0.2251, 0.4317, 0.2251, 0.4317, 0.2251, 0.4317, 0.2251, 0.4317, 0.2251, 0.4317, 0.2251, 0.4317, 0.2251, 0.4317, 0.2251, 0.4317, 0.2251, 0.4317, 0.2251, 0.4317, 0.2251, 0.4317, 0.2251, 0.4317, 0.2251, 0.4317, 0.2251, 0.4317, 0.2251, 0.4317, 0.2251, 0.4317, 0.2251, 0.4317, 0.2251, 0.4317, 0.2251, 0.4317, 0.2251, 0.4317, 0.2251, 0.4317, 0.2251, 0.4317, 0.2251, 0.4317, 0.2251, 0.4317, 0.2251, 0.4317, 0.2251, 0.4317, 0.2251, 0.4317, 0.2251, 0.4317, 0.2251, 0.4317, 0.2251, 0.4317, 0.2251, 0.4317, 0.2251, 0.4317, 0.2251, 0.4317, 0.2251, 0.4317, 0.2251, 0.4317, 0.2251, 0.4317, 0.2251, 0.4317, 0.2251, 0.4317, 0.2251, 0.4317, 0.2251, 0.4317, 0.2251, 0.4317, 0.2251, 0.4317, 0.2251, 0.4317, 0.2251, 0.4317, 0.2251, 0.4317, 0.2251, 0.4317, 0.2251, 0.4317, 0.2251, 0.4317, 0.2251, 0.4317, 0.2251, 0.4317, 0.2251, 0.4326, 0.2232, 0.4326, 0.2232, 0.4326, 0.2232, 0.4326, 0.2232, 0.4326, 0.2232, 0.4326, 0.2232, 0.4326, 0.2232, 0.4326, 0.2232, 0.4326, 0.2232, 0.4326, 0.2232, 0.4326, 0.2232, 0.4326, 0.2232, 0.4326, 0.2232, 0.4326, 0.2232, 0.4326, 0.2232, 0.4326, 0.2232, 0.4326, 0.2232, 0.4326, 0.2232, 0.4326, 0.2232, 0.4326, 0.2232, 0.4326, 0.2232, 0.4326, 0.2232, 0.4326, 0.2232, 0.4326, 0.2232, 0.4326, 0.2232, 0.4326, 0.2232, 0.4326, 0.2232, 0.4326, 0.2232, 0.4317, 0.2251, 0.4317, 0.2251, 0.4317, 0.2251, 0.4317, 0.2251, 0.4317, 0.2251, 0.4317, 0.2251, 0.4317, 0.2251, 0.4317, 0.2251, 0.4317, 0.2251, 0.4317, 0.2251, 0.4317, 0.2251, 0.4317, 0.2251, 0.4317, 0.2251, 0.4317, 0.2251, 0.4317, 0.2251, 0.4317, 0.2251, 0.4317, 0.2251, 0.4317, 0.2251, 0.4317, 0.2251, 0.4317, 0.2251, 0.4317, 0.2251, 0.4317, 0.2251, 0.4317, 0.2251, 0.4317, 0.2251, 0.4317, 0.2251, 0.4317, 0.2251, 0.4317, 0.2251, 0.4317, 0.2251, 0.4317, 0.2251, 0.4317, 0.2251, 0.4317, 0.2251, 0.4317, 0.2251, 0.4317, 0.2251, 0.4317, 0.2251, 0.4317, 0.2251, 0.4317, 0.2251, 0.4317, 0.2251, 0.4317, 0.2251, 0.4317, 0.2251, 0.4317, 0.2251, 0.4317, 0.2251, 0.4317, 0.2251, 0.4317, 0.2251, 0.4317, 0.2251, 0.4317, 0.2251, 0.4317, 0.2251, 0.4317, 0.2251, 0.4317, 0.2251, 0.4317, 0.2251, 0.4317, 0.2251, 0.4317, 0.2251, 0.4317, 0.2251, 0.4317, 0.2251, 0.4317, 0.2251, 0.4317, 0.2251, 0.4317, 0.2251, 0.4317, 0.2251, 0.4317, 0.2251, 0.4317, 0.2251, 0.4317, 0.2251, 0.4317, 0.2251, 0.4317, 0.2251, 0.4317, 0.2251, 0.4317, 0.2251, 0.4317, 0.2251, 0.4317, 0.2251, 0.4317, 0.2251, 0.4317, 0.2251, 0.4317, 0.2251, 0.4317, 0.2251, 0.4317, 0.2251, 0.4317, 0.2251, 0.4317, 0.2251, 0.4317, 0.2251, 0.4317, 0.2251, 0.4317, 0.2251, 0.4317, 0.2251, 0.4317, 0.2251, 1.0, 0.0, 1.0, 0.5, 0.0, 0.0, 0.4317, 0.2251, 0.4317, 0.2251, 0.4317, 0.2251, 0.4317, 0.2251, 0.4317, 0.2251, 0.4317, 0.2251, 0.4317, 0.2251, 0.4317, 0.2251, 0.4317, 0.2251, 0.4317, 0.2251, 0.4317, 0.2251, 0.9498, 0.03879, 0.9443, 0.04222, 0.9421, 0.03268, 0.9464, 0.02936, 0.9069, 0.03427, 0.9067, 0.01799, 0.9177, 0.02295, 0.9205, 0.03778, 0.9205, 0.03778, 0.9177, 0.02295, 0.9068, 0.018, 0.907, 0.03428, 0.9448, 0.04229, 0.9503, 0.03888, 0.9469, 0.02944, 0.9425, 0.03274, 0.9448, 0.04229, 0.9503, 0.03888, 0.9469, 0.02944, 0.9205, 0.03778, 0.9177, 0.02295, 0.9068, 0.018, 0.9069, 0.03427, 0.9067, 0.01799, 0.9177, 0.02295, 0.9498, 0.03879, 0.9443, 0.04222, 0.9421, 0.03268, 0.8326, 0.2064, 0.8326, 0.2064, 0.8326, 0.2064, 0.8326, 0.2064, 0.8326, 0.2064, 0.8326, 0.2064, 0.9655, 0.04308, 0.9675, 0.008595, 0.957, 0.01429, 0.9577, 0.04506, 0.9573, 0.04506, 0.9566, 0.01429, 0.9671, 0.008595, 0.9651, 0.04308, 0.9573, 0.04506, 0.9566, 0.01429, 0.9671, 0.008595, 0.9655, 0.04308, 0.9675, 0.008595, 0.957, 0.01429, 0.9654, 0.9557, 0.9654, 0.9557, 0.9654, 0.9557, 0.9654, 0.9557, 0.9654, 0.9557, 0.9654, 0.9557, 0.9654, 0.9557, 0.9654, 0.9557, 0.9654, 0.9557, 0.9654, 0.9557, 0.9654, 0.9557, 0.9654, 0.9557, 0.9654, 0.9557, 0.9654, 0.9557, 0.9654, 0.9557, 0.9654, 0.9557, 0.9654, 0.9557, 0.9654, 0.9557, 0.9654, 0.9557, 0.9654, 0.9557, 0.9654, 0.9557, 0.9654, 0.9557, 0.9466, 0.9249, 0.9466, 0.9249, 0.9466, 0.9249, 0.9466, 0.9249, 0.9466, 0.9249, 0.9466, 0.9249, 0.9466, 0.9249, 0.9466, 0.9249, 0.9466, 0.9249, 0.9466, 0.9249, 0.9466, 0.9249, 0.9466, 0.9249, 0.9466, 0.9249, 0.9466, 0.9249, 0.9466, 0.9249, 0.9466, 0.9249, 0.9466, 0.9249, 0.9466, 0.9249, 0.9466, 0.9249, 0.9466, 0.9249, 0.9466, 0.9249, 0.9466, 0.9249, 0.9466, 0.9249, 0.9466, 0.9249, 0.9466, 0.9249, 0.9466, 0.9249, 0.9466, 0.9249, 0.9466, 0.9249, 0.9466, 0.9249, 0.9466, 0.9249, 0.9466, 0.9249, 0.9466, 0.9249, 0.9466, 0.9249, 0.9466, 0.9249, 0.9466, 0.9249, 0.9466, 0.9249, 0.9466, 0.9249, 0.9466, 0.9249, 0.9466, 0.9249, 0.9466, 0.9249, 0.8825, 0.5656, 0.8825, 0.5656, 0.8825, 0.5656, 0.8825, 0.5656, 0.8825, 0.5656, 0.8825, 0.5656, 0.8825, 0.5656, 0.8825, 0.5656, 0.8825, 0.5656, 0.8825, 0.5656, 0.8825, 0.5656, 0.8825, 0.5656, 0.8825, 0.5656, 0.8825, 0.5656, 0.8825, 0.5656, 0.8825, 0.5656, 0.9466, 0.9249, 0.9466, 0.9249, 0.9466, 0.9249, 0.9466, 0.9249, 0.9466, 0.9249, 0.9466, 0.9249, 0.9466, 0.9249, 0.9466, 0.9249, 0.9466, 0.9249, 0.9466, 0.9249, 0.9466, 0.9249, 0.9466, 0.9249, 0.9466, 0.9249, 0.9466, 0.9249, 0.9466, 0.9249, 0.9466, 0.9249, 0.9466, 0.9249, 0.9466, 0.9249, 0.9466, 0.9249, 0.9466, 0.9249, 0.9466, 0.9249, 0.9466, 0.9249, 0.9466, 0.9249, 0.9466, 0.9249, 0.9466, 0.9249, 0.9466, 0.9249, 0.9466, 0.9249, 0.9466, 0.9249, 0.9466, 0.9249, 0.9466, 0.9249, 0.9466, 0.9249, 0.9466, 0.9249, 0.7944, 0.2056, 0.7833, 0.204, 0.7939, 0.1813, 0.8326, 0.2064, 0.8326, 0.2064, 0.8326, 0.2064, 0.7833, 0.2041, 0.7945, 0.2056, 0.7941, 0.1814, 0.8326, 0.2064, 0.8326, 0.2064, 0.8326, 0.2064, 0.9529, 0.05025, 0.9448, 0.04229, 0.9472, 0.05222, 0.7838, 0.1738, 0.7756, 0.1451, 0.7879, 0.1449, 0.7838, 0.1738, 0.7879, 0.1449, 0.7954, 0.1761, 0.9468, 0.05214, 0.9443, 0.04222, 0.9525, 0.05015, 0.9443, 0.04222, 0.9498, 0.03879, 0.9525, 0.05015, 0.2956, 0.2398, 0.2956, 0.2398, 0.2956, 0.2398, 0.2956, 0.2398, 0.2956, 0.2398, 0.2956, 0.2398, 0.2956, 0.2398, 0.2956, 0.2398, 0.8172, 0.8813, 0.8172, 0.8813, 0.8172, 0.8813, 0.8172, 0.8813, 0.8172, 0.8813, 0.8172, 0.8813, 0.8172, 0.8813, 0.8172, 0.8813, 0.8172, 0.8813, 0.8172, 0.8813, 0.8172, 0.8813, 0.8172, 0.8813, 0.6906, 0.9249, 0.6906, 0.9249, 0.6906, 0.9249, 0.6906, 0.9249, 0.6906, 0.9249, 0.6906, 0.9249, 0.6906, 0.9249, 0.6906, 0.9249, 0.6906, 0.9249, 0.6906, 0.9249, 0.6906, 0.9249, 0.6906, 0.9249, 0.6906, 0.9249, 0.6906, 0.9249, 0.6906, 0.9249, 0.6906, 0.9249, 0.6906, 0.9249, 0.6906, 0.9249, 0.6906, 0.9249, 0.6906, 0.9249, 0.6906, 0.9249, 0.6906, 0.9249, 0.6906, 0.9249, 0.6906, 0.9249, 0.6906, 0.9249, 0.6906, 0.9249, 0.6906, 0.9249, 0.6912, 0.9648, 0.6906, 0.9249, 0.6906, 0.9249, 0.6906, 0.9249, 0.6912, 0.9648, 0.6906, 0.9249, 0.6906, 0.9249, 0.6906, 0.9249, 0.6912, 0.9648, 0.6906, 0.9249, 0.6906, 0.9249, 0.6906, 0.9249, 0.6912, 0.9648, 0.6906, 0.9249, 0.6906, 0.9249, 0.6906, 0.9249, 0.6906, 0.9249, 0.6906, 0.9249, 0.6906, 0.9249, 0.6906, 0.9249, 0.6906, 0.9249, 0.9466, 0.9249, 0.9466, 0.9249, 0.9466, 0.9249, 0.9466, 0.9249, 0.9466, 0.9249, 0.9466, 0.9249, 0.9466, 0.9249, 0.9466, 0.9249, 0.9466, 0.9249, 0.9466, 0.9249, 0.9466, 0.9249, 0.9466, 0.9249, 0.9466, 0.9249, 0.9466, 0.9249, 0.9466, 0.9249, 0.9466, 0.9249, 0.9466, 0.9249, 0.9466, 0.9249, 0.9466, 0.9249, 0.9466, 0.9249, 0.9466, 0.9249, 0.9466, 0.9249, 0.7893, 0.0904, 0.7893, 0.0904, 0.7893, 0.0904, 0.7893, 0.0904, 0.7893, 0.0904, 0.7893, 0.0904, 0.7893, 0.0904, 0.7893, 0.0904, 0.7893, 0.0904, 0.7893, 0.0904, 0.7893, 0.0904, 0.7893, 0.0904, 0.7893, 0.0904, 0.7893, 0.0904, 0.7893, 0.0904, 0.7893, 0.0904, 0.7893, 0.0904, 0.7893, 0.0904, 0.7893, 0.0904, 0.7893, 0.0904, 0.7893, 0.0904, 0.7893, 0.0904, 0.7893, 0.0904, 0.7893, 0.0904, 0.7893, 0.0904, 0.7893, 0.0904, 0.7893, 0.0904, 0.7893, 0.0904, 0.7893, 0.0904, 0.7893, 0.0904, 0.7893, 0.0904, 0.7893, 0.0904, 0.7893, 0.0904, 0.7893, 0.0904, 0.7893, 0.0904, 0.7893, 0.0904, 0.7893, 0.0904, 0.7893, 0.0904, 0.7893, 0.0904, 0.7893, 0.0904, 0.7893, 0.0904, 0.7893, 0.0904, 0.7893, 0.0904, 0.7893, 0.0904, 0.7893, 0.0904, 0.7893, 0.0904, 0.7893, 0.0904, 0.7893, 0.0904, 0.7893, 0.0904, 0.7893, 0.0904, 0.7893, 0.0904, 0.7893, 0.0904, 0.7893, 0.0904, 0.7893, 0.0904, 0.7893, 0.0904, 0.7893, 0.0904, 0.7893, 0.0904, 0.7893, 0.0904, 0.7893, 0.0904, 0.7893, 0.0904, 0.7893, 0.0904, 0.7893, 0.0904, 0.7893, 0.0904, 0.7893, 0.0904, 0.7893, 0.0904, 0.7893, 0.0904, 0.7893, 0.0904, 0.7893, 0.0904, 0.7893, 0.0904, 0.7893, 0.0904, 0.7893, 0.0904, 0.7893, 0.0904, 0.7893, 0.0904, 0.7893, 0.0904, 0.7893, 0.0904, 0.7893, 0.0904, 0.7893, 0.0904, 0.7893, 0.0904, 0.7893, 0.0904, 0.7893, 0.0904, 0.7893, 0.0904, 0.7893, 0.0904, 0.7893, 0.0904, 0.7893, 0.0904, 0.7893, 0.0904, 0.7893, 0.0904, 0.7893, 0.0904, 0.7893, 0.0904, 0.7893, 0.0904, 0.7893, 0.0904, 0.7893, 0.0904, 0.7893, 0.0904, 0.7893, 0.0904, 0.7893, 0.0904, 0.7893, 0.0904, 0.7893, 0.0904, 0.7893, 0.0904, 0.7893, 0.0904, 0.7893, 0.0904, 0.7893, 0.0904, 0.7893, 0.0904, 0.7893, 0.0904, 0.7893, 0.0904, 0.7893, 0.0904, 0.7893, 0.0904, 0.7893, 0.0904, 0.7893, 0.0904, 0.7893, 0.0904, 0.7893, 0.0904, 0.7893, 0.0904, 0.7893, 0.0904, 0.7893, 0.0904, 0.7893, 0.0904, 0.7893, 0.0904, 0.7893, 0.0904, 0.7893, 0.0904, 0.7893, 0.0904, 0.7893, 0.0904, 0.7893, 0.0904, 0.7893, 0.0904, 0.7893, 0.0904, 0.7893, 0.0904, 0.7893, 0.0904, 0.7893, 0.0904, 0.7893, 0.0904, 0.7893, 0.0904, 0.7893, 0.0904, 0.7893, 0.0904, 0.7893, 0.0904, 0.7893, 0.0904, 0.7893, 0.0904, 0.7893, 0.0904, 0.7893, 0.0904, 0.7893, 0.0904, 0.7893, 0.0904, 0.7893, 0.0904, 0.7893, 0.0904, 0.7893, 0.0904, 0.7893, 0.0904, 0.7893, 0.0904, 0.7893, 0.0904, 0.7893, 0.0904, 0.7893, 0.0904, 0.7893, 0.0904, 0.7893, 0.0904, 0.7893, 0.0904, 0.7893, 0.0904, 0.7893, 0.0904, 0.7893, 0.0904, 0.7893, 0.0904, 0.7893, 0.0904, 0.7893, 0.0904, 0.7893, 0.0904, 0.7893, 0.0904, 0.7893, 0.0904, 0.7893, 0.0904, 0.7893, 0.0904, 0.7893, 0.0904, 0.7893, 0.0904, 0.7893, 0.0904, 0.7893, 0.0904, 0.7893, 0.0904, 0.7893, 0.0904, 0.7893, 0.0904, 0.7893, 0.0904, 0.7893, 0.0904, 0.7893, 0.0904, 0.7893, 0.0904, 0.7893, 0.0904, 0.7893, 0.0904, 0.7893, 0.0904, 0.7893, 0.0904, 0.7893, 0.0904, 0.7893, 0.0904, 0.7893, 0.0904, 0.7893, 0.0904, 0.7893, 0.0904, 0.7893, 0.0904, 0.7893, 0.0904, 0.7893, 0.0904, 0.7893, 0.0904, 0.7893, 0.0904, 0.7893, 0.0904, 0.7893, 0.0904, 0.7893, 0.0904, 0.7893, 0.0904, 0.7893, 0.0904, 0.7893, 0.0904, 0.7893, 0.0904, 0.7893, 0.0904, 0.7893, 0.0904, 0.7893, 0.0904])
me_player.materials.append(mat_head)
me_player.use_remesh_preserve_volume = False
me_player.use_remesh_preserve_attributes = False
me_player.use_mirror_vertex_groups = False
me_player.update()
arm_armature = bpy.data.armatures.new('Armature')  # bones are not reproduced

# ---- objects
ob_armature = bpy.data.objects.new('Armature', arm_armature)
ob_player = bpy.data.objects.new('player', me_player)
ob_lamp = bpy.data.objects.new('Lamp', light_lamp_002)
ob_camera = bpy.data.objects.new('Camera', cam_camera)

# ---- transforms, parenting, visibility, modifiers, constraints
ob_armature.location = (0.0, 0.0, 0.0)
ob_armature.lock_rotations_4d = False
ob_armature.empty_display_type = 'ARROWS'
ob_armature.show_in_front = True
ob_armature.lineart.crease_threshold = 0.0
ob_player.parent = ob_armature
ob_player.location = (-18.64, 0.2047, 7.67)
ob_player.lock_rotations_4d = False
ob_player.empty_display_type = 'ARROWS'
ob_player.lineart.crease_threshold = 0.0
_vg = ob_player.vertex_groups.new(name='L_leg')
_vg.add([662, 666, 669, 670, 671, 672, 673], 1.0, 'REPLACE')
_vg = ob_player.vertex_groups.new(name='R_leg')
_vg.add([662, 663, 664, 665, 666, 667, 668], 1.0, 'REPLACE')
_vg = ob_player.vertex_groups.new(name='torso')
for _i, _w in zip([192, 194, 207, 208, 209, 210, 211, 277, 304, 321, 322, 323, 324, 325, 326, 327, 328, 329, 330, 332, 333, 334, 343, 344, 345, 346, 349, 350, 351, 352, 353, 354, 355, 356, 357, 358, 359, 360, 361, 362, 363, 364, 365, 366, 367, 368, 369, 370, 372, 373, 374, 375, 386, 387, 388, 389, 390, 391, 395, 396, 397, 398, 399, 400, 462, 463, 464, 465, 633, 634, 635, 652, 653, 654, 655, 656, 657, 658, 659, 660], [1.0, 1.0, 1.0, 1.0, 1.0, 1.0, 1.0, 1.0, 1.0, 1.0, 1.0, 1.0, 1.0, 1.0, 1.0, 1.0, 1.0, 1.0, 1.0, 1.0, 1.0, 1.0, 1.0, 1.0, 1.0, 1.0, 1.0, 1.0, 1.0, 1.0, 1.0, 1.0, 1.0, 1.0, 1.0, 1.0, 1.0, 1.0, 1.0, 1.0, 1.0, 1.0, 1.0, 1.0, 1.0, 1.0, 1.0, 1.0, 1.0, 1.0, 1.0, 1.0, 1.0, 1.0, 1.0, 1.0, 1.0, 1.0, 1.0, 1.0, 1.0, 1.0, 1.0, 1.0, 1.0, 1.0, 1.0, 1.0, 0.5, 0.5, 0.5, 1.0, 1.0, 1.0, 1.0, 1.0, 1.0, 1.0, 1.0, 1.0]): _vg.add([_i], _w, 'REPLACE')
_vg = ob_player.vertex_groups.new(name='neck')
_vg.add([186, 187, 188, 189, 190, 191, 193, 195, 196, 197, 198, 199, 200, 201, 202, 203, 204, 205, 206], 1.0, 'REPLACE')
_vg = ob_player.vertex_groups.new(name='head')
_vg.add([0, 1, 2, 3, 4, 5, 6, 7, 8, 9, 10, 11, 12, 13, 14, 15, 16, 17, 18, 19, 20, 21, 22, 23, 24, 25, 26, 27, 28, 29, 30, 31, 32, 33, 34, 35, 36, 37, 38, 39, 40, 41, 42, 43, 44, 45, 46, 47, 48, 49, 50, 51, 52, 53, 54, 55, 56, 57, 58, 59, 60, 61, 62, 63, 64, 65, 66, 67, 68, 69, 70, 71, 72, 73, 74, 75, 76, 77, 78, 79, 80, 81, 82, 83, 84, 85, 86, 87, 88, 89, 90, 91, 92, 93, 94, 95, 96, 97, 98, 99, 100, 101, 102, 103, 104, 105, 106, 107, 108, 109, 110, 111, 112, 113, 114, 115, 116, 117, 118, 119, 120, 121, 122, 123, 124, 125, 126, 127, 128, 129, 130, 131, 132, 133, 134, 135, 136, 137, 138, 139, 140, 141, 142, 143, 144, 145, 146, 147, 148, 149, 150, 151, 152, 153, 154, 155, 156, 157, 158, 159, 160, 161, 162, 163, 164, 165, 166, 167, 168, 169, 170, 171, 172, 173, 174, 175, 176, 177, 178, 179, 180, 181, 182, 183, 184, 185, 212, 213, 214, 215, 216, 217, 218, 219, 220, 221, 222, 223, 224, 225, 226, 227, 228, 229, 230, 231, 232, 233, 234, 235, 236, 237, 238, 239, 240, 241, 481, 482, 483, 484, 485, 486, 487, 488, 489, 490, 491, 492, 493, 494, 495, 496, 497, 498, 499, 500, 501, 502, 503, 504, 505, 506, 507, 508, 509, 510, 511, 512, 513, 514, 515, 516, 517, 518, 519, 520, 522, 523, 524, 525, 527, 528, 529, 530, 531, 532, 533, 534, 535, 536, 537, 538, 539, 540, 541, 542, 543, 544, 545, 546, 547, 548, 549, 550, 566, 567, 627, 628, 629, 630, 631, 632, 674, 675, 676, 677, 678, 679, 680, 681, 682, 683, 684, 685, 686, 687, 688, 689, 690, 691, 692, 693, 694, 695, 696, 697, 698, 699, 700, 701, 702, 703, 704, 705, 706, 707, 708, 709, 710, 711, 712, 713, 714, 715, 716, 717, 718, 719, 720, 721], 1.0, 'REPLACE')
_vg = ob_player.vertex_groups.new(name='L_ear')
_vg = ob_player.vertex_groups.new(name='R_ear')
_vg = ob_player.vertex_groups.new(name='L_arm')
_vg.add([244, 249, 250, 251, 252, 253, 254, 255, 256, 257, 258, 259, 260, 261, 262, 263, 264, 266, 267, 268, 269, 270, 271, 272, 273, 274, 275, 276, 278, 279, 280, 281, 282, 283, 296, 297, 298, 299, 300, 301, 302, 303], 1.0, 'REPLACE')
_vg = ob_player.vertex_groups.new(name='L_forearm')
_vg.add([242, 243, 245, 246, 247, 248, 265, 284, 285, 286, 287, 288, 289, 290, 291, 292, 293, 294, 295, 305, 306, 307, 308, 309, 310, 311, 312, 313, 314, 315, 316, 317, 318, 319, 320, 603, 604, 605, 606, 607, 608, 609, 610, 611, 612, 613, 614, 615, 616, 617, 618, 619, 620, 621], 1.0, 'REPLACE')
_vg = ob_player.vertex_groups.new(name='R_arm')
_vg.add([403, 408, 409, 410, 411, 412, 413, 414, 415, 416, 417, 418, 419, 420, 421, 422, 423, 425, 426, 427, 428, 429, 430, 431, 432, 433, 434, 435, 436, 437, 438, 439, 440, 441, 442, 454, 455, 456, 457, 458, 459, 460, 461], 1.0, 'REPLACE')
_vg = ob_player.vertex_groups.new(name='R_forarm')
_vg.add([401, 402, 404, 405, 406, 407, 424, 443, 444, 445, 446, 447, 448, 449, 450, 451, 452, 453, 466, 467, 468, 469, 553, 554, 555, 556, 557, 558, 559, 560, 561, 562, 563, 564, 565, 568, 569, 570, 571, 572, 573, 574, 575, 576, 577, 578, 579, 580, 581, 582, 583, 584, 585, 586, 587, 588, 589, 590, 591, 592, 593, 594, 595, 596, 597, 598, 599, 600, 601, 602], 1.0, 'REPLACE')
_vg = ob_player.vertex_groups.new(name='R_thigh')
_vg.add([371, 376, 377, 378, 379, 380, 381, 382, 383, 384, 385, 392, 393, 394, 472, 473, 474, 475, 476, 479, 480], 1.0, 'REPLACE')
_vg = ob_player.vertex_groups.new(name='L_thigh')
_vg.add([331, 335, 336, 337, 338, 339, 340, 341, 342, 347, 348, 379, 381, 385, 394, 470, 471, 472, 477, 478, 479], 1.0, 'REPLACE')
_vg = ob_player.vertex_groups.new(name='hair')
_vg.add([633, 634, 635, 636, 637, 638, 639, 640, 641, 642, 643, 644, 645, 646, 647], 1.0, 'REPLACE')
_vg = ob_player.vertex_groups.new(name='tail')
_vg.add([521, 526, 551, 552, 622, 623, 624, 625, 626, 648, 649, 650, 651], 1.0, 'REPLACE')
_m = ob_player.modifiers.new('Armature', 'ARMATURE')
_m.object = ob_armature
_m.use_bone_envelopes = True
ob_lamp.location = (0.0, 0.0, 10.75)
ob_lamp.rotation_euler = (1.332, 0.0, 0.0)
ob_lamp.lock_rotations_4d = False
ob_lamp.empty_display_type = 'ARROWS'
ob_lamp.lineart.crease_threshold = 0.0
ob_camera.location = (-4.951, -8.575, 1.601)
ob_camera.rotation_euler = (1.571, 0.0, -0.5236)
ob_camera.lock_rotations_4d = False
ob_camera.empty_display_type = 'ARROWS'
ob_camera.color = (0.0, 0.0, 0.0, 0.0)
ob_camera.display_type = 'WIRE'
ob_camera.lineart.crease_threshold = 0.0

# ---- collection membership
col_collection_1.objects.link(ob_armature)
col_collection_1.objects.link(ob_player)
col_collection_1.objects.link(ob_lamp)
col_collection_1.objects.link(ob_camera)
col_collection_2.objects.link(ob_player)

# ---- scene / render settings (as saved in the file)
scene.camera = ob_camera
scene.frame_start = 1; scene.frame_end = 24; scene.frame_set(14)
scene.render.engine = 'BLENDER_EEVEE_NEXT'
scene.render.image_settings.quality = 100
scene.render.image_settings.compression = 100
scene.render.image_settings.exr_codec = 'RLE'
scene.render.resolution_x = 400
scene.render.resolution_y = 400
scene.render.fps = 25
scene.render.dither_intensity = 0.0
scene.render.use_compositing = False
scene.render.use_sequencer = False
scene.render.bake_margin = 2
scene.render.bake_bias = 0.0
scene.render.use_stamp_time = False
scene.render.use_stamp_date = False
scene.render.use_stamp_frame = False
scene.render.use_stamp_camera = False
scene.render.use_stamp_scene = False
scene.render.use_stamp_filename = False
scene.render.use_stamp_render_time = False
scene.render.stamp_font_size = 0
scene.cycles.use_denoising = False
scene.cycles.samples = 10
scene.cycles.sampling_pattern = 'TABULATED_SOBOL'
scene.cycles.light_sampling_threshold = 0.0
scene.cycles.use_adaptive_sampling = False
scene.cycles.use_light_tree = False
scene.cycles.blur_glossy = 0.0
scene.cycles.volume_bounces = 1
scene.cycles.pixel_filter_type = 'GAUSSIAN'
scene.cycles.sample_clamp_indirect = 0.0
scene.view_settings.view_transform = 'Raw'
bpy.context.view_layer.update()
